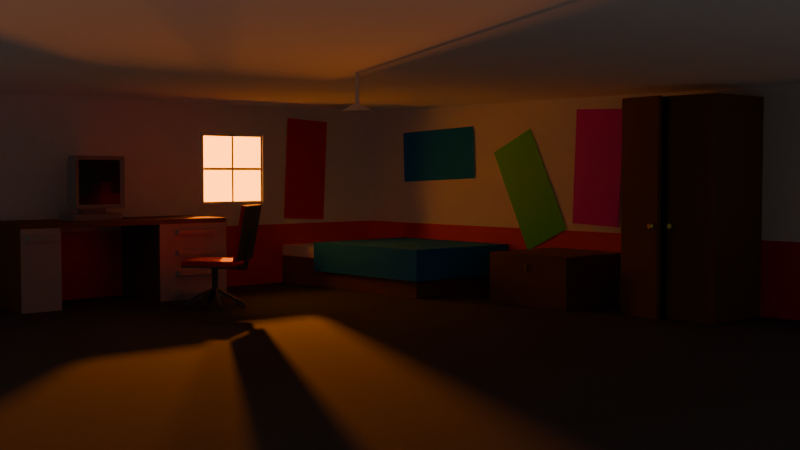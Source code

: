 # Source: QuickWorksWhereIDeleteShitWhenIDontNeedItMoreThanOnce.blend  (saved by Blender 4.2.66; exported with 4.5.12 LTS)
import bpy
from mathutils import Matrix  # noqa: F401  (used for matrix-valued properties, if any)

bpy.ops.wm.read_factory_settings(use_empty=True)
scene = bpy.context.scene
scene.name = 'Scene'

# ---- collections
col_collection = bpy.data.collections.new('Collection'); scene.collection.children.link(col_collection)
col_furniture = bpy.data.collections.new('Furniture'); scene.collection.children.link(col_furniture)

# ---- materials (node trees are filled in below, after node groups)
mat_roommaterial = bpy.data.materials.new('RoomMaterial')
mat_roommaterial.alpha_threshold = 0.0
mat_roommaterial.use_transparent_shadow = False
mat_roommaterial.roughness = 0.5
mat_roommaterial.line_color = (0.0, 0.0, 0.0, 1.0)
mat_lightblue = bpy.data.materials.new('LightBlue')
mat_carpetgray = bpy.data.materials.new('CarpetGray')
mat_gloworange = bpy.data.materials.new('GlowOrange')
mat_woodish = bpy.data.materials.new('Woodish')
mat_woodish.diffuse_color = (0.2486, 0.1074, 0.0, 1.0)
mat_woodish.roughness = 1.0
mat_blue = bpy.data.materials.new('Blue')
mat_blue.diffuse_color = (0.01154, 0.2855, 0.801, 1.0)
mat_blue.roughness = 1.0
mat_deskmat = bpy.data.materials.new('DeskMat')
mat_material_001 = bpy.data.materials.new('Material.001')
mat_material_001.diffuse_color = (0.01141, 0.01141, 0.01141, 1.0)
mat_material_001.roughness = 0.3
mat_pcbody = bpy.data.materials.new('PCBody')
mat_pcbody.diffuse_color = (0.3821, 0.3821, 0.3821, 1.0)
mat_pcbody.roughness = 0.5
mat_red = bpy.data.materials.new('Red')
mat_green = bpy.data.materials.new('Green')
mat_pink = bpy.data.materials.new('Pink')
mat_chairbod = bpy.data.materials.new('ChairBod')
mat_gold = bpy.data.materials.new('Gold')
mat_void = bpy.data.materials.new('Void')
mat_white = bpy.data.materials.new('White')

# ---- material node trees
mat_roommaterial.use_nodes = True; mat_roommaterial.node_tree.nodes.clear()
_N = mat_roommaterial.node_tree.nodes; _L = mat_roommaterial.node_tree.links
n0 = _N.new('ShaderNodeOutputMaterial'); n0.name = 'Material Output'; n0.location = (300, 300)
n1 = _N.new('ShaderNodeBsdfPrincipled'); n1.name = 'Principled BSDF'; n1.location = (10, 300)
n1.inputs[2].default_value = 1.0
n1.inputs[3].default_value = 50.0
_L.new(n1.outputs[0], n0.inputs[0])
n0.is_active_output = True
mat_lightblue.use_nodes = True; mat_lightblue.node_tree.nodes.clear()
_N = mat_lightblue.node_tree.nodes; _L = mat_lightblue.node_tree.links
n0 = _N.new('ShaderNodeBsdfPrincipled'); n0.name = 'Principled BSDF'; n0.location = (10, 300)
n0.inputs[0].default_value = (0.8001, 0.04417, 0.03729, 1.0)
n0.inputs[2].default_value = 0.75
n1 = _N.new('ShaderNodeOutputMaterial'); n1.name = 'Material Output'; n1.location = (300, 300)
n2 = _N.new('ShaderNodeBump'); n2.name = 'Bump'; n2.location = (-180, 150)
n2.inputs[1].default_value = 1.0
n2.inputs[2].default_value = 1.0
_L.new(n0.outputs[0], n1.inputs[0])
_L.new(n2.outputs[0], n0.inputs[5])
n1.is_active_output = True
mat_carpetgray.use_nodes = True; mat_carpetgray.node_tree.nodes.clear()
_N = mat_carpetgray.node_tree.nodes; _L = mat_carpetgray.node_tree.links
n0 = _N.new('ShaderNodeBsdfPrincipled'); n0.name = 'Principled BSDF'; n0.location = (10, 300)
n0.inputs[0].default_value = (0.07481, 0.07481, 0.07481, 1.0)
n0.inputs[2].default_value = 1.0
n1 = _N.new('ShaderNodeOutputMaterial'); n1.name = 'Material Output'; n1.location = (300, 300)
_L.new(n0.outputs[0], n1.inputs[0])
n1.is_active_output = True
mat_gloworange.use_nodes = True; mat_gloworange.node_tree.nodes.clear()
_N = mat_gloworange.node_tree.nodes; _L = mat_gloworange.node_tree.links
n0 = _N.new('ShaderNodeBsdfPrincipled'); n0.name = 'Principled BSDF'; n0.location = (10, 300)
n0.inputs[2].default_value = 0.4
n0.inputs[27].default_value = (1.0, 0.258, 0.0, 1.0)
n0.inputs[28].default_value = 6.9
n1 = _N.new('ShaderNodeOutputMaterial'); n1.name = 'Material Output'; n1.location = (300, 300)
n2 = _N.new('ShaderNodeNormalMap'); n2.name = 'Normal Map'; n2.location = (-300, -300)
n2.label = 'Normal/Map'
n2.inputs[0].default_value = 0.0
_L.new(n0.outputs[0], n1.inputs[0])
_L.new(n2.outputs[0], n0.inputs[5])
n1.is_active_output = True
mat_woodish.use_nodes = True; mat_woodish.node_tree.nodes.clear()
_N = mat_woodish.node_tree.nodes; _L = mat_woodish.node_tree.links
n0 = _N.new('ShaderNodeBsdfPrincipled'); n0.name = 'Principled BSDF'; n0.location = (10, 300)
n0.inputs[0].default_value = (0.2486, 0.1074, 0.0, 1.0)
n0.inputs[2].default_value = 1.0
n1 = _N.new('ShaderNodeOutputMaterial'); n1.name = 'Material Output'; n1.location = (300, 300)
n2 = _N.new('ShaderNodeNormalMap'); n2.name = 'Normal Map'; n2.location = (-300, -300)
n2.label = 'Normal/Map'
n2.inputs[0].default_value = 0.0
_L.new(n0.outputs[0], n1.inputs[0])
_L.new(n2.outputs[0], n0.inputs[5])
n1.is_active_output = True
mat_blue.use_nodes = True; mat_blue.node_tree.nodes.clear()
_N = mat_blue.node_tree.nodes; _L = mat_blue.node_tree.links
n0 = _N.new('ShaderNodeBsdfPrincipled'); n0.name = 'Principled BSDF'; n0.location = (10, 300)
n0.inputs[0].default_value = (0.01154, 0.2855, 0.801, 1.0)
n0.inputs[2].default_value = 1.0
n1 = _N.new('ShaderNodeOutputMaterial'); n1.name = 'Material Output'; n1.location = (300, 300)
n2 = _N.new('ShaderNodeNormalMap'); n2.name = 'Normal Map'; n2.location = (-300, -300)
n2.label = 'Normal/Map'
n2.inputs[0].default_value = 0.0
_L.new(n0.outputs[0], n1.inputs[0])
_L.new(n2.outputs[0], n0.inputs[5])
n1.is_active_output = True
mat_deskmat.use_nodes = True; mat_deskmat.node_tree.nodes.clear()
_N = mat_deskmat.node_tree.nodes; _L = mat_deskmat.node_tree.links
n0 = _N.new('ShaderNodeBsdfPrincipled'); n0.name = 'Principled BSDF'; n0.location = (10, 300)
n0.inputs[0].default_value = (0.6445, 0.6445, 0.6445, 1.0)
n0.inputs[1].default_value = 0.5596
n0.inputs[2].default_value = 0.7385
n1 = _N.new('ShaderNodeOutputMaterial'); n1.name = 'Material Output'; n1.location = (300, 300)
_L.new(n0.outputs[0], n1.inputs[0])
n1.is_active_output = True
mat_material_001.use_nodes = True; mat_material_001.node_tree.nodes.clear()
_N = mat_material_001.node_tree.nodes; _L = mat_material_001.node_tree.links
n0 = _N.new('ShaderNodeBsdfPrincipled'); n0.name = 'Principled BSDF'; n0.location = (10, 300)
n0.inputs[0].default_value = (0.01141, 0.01141, 0.01141, 1.0)
n0.inputs[2].default_value = 0.3
n1 = _N.new('ShaderNodeOutputMaterial'); n1.name = 'Material Output'; n1.location = (300, 300)
n2 = _N.new('ShaderNodeNormalMap'); n2.name = 'Normal Map'; n2.location = (-300, -300)
n2.label = 'Normal/Map'
n2.inputs[0].default_value = 0.0
_L.new(n0.outputs[0], n1.inputs[0])
_L.new(n2.outputs[0], n0.inputs[5])
n1.is_active_output = True
mat_pcbody.use_nodes = True; mat_pcbody.node_tree.nodes.clear()
_N = mat_pcbody.node_tree.nodes; _L = mat_pcbody.node_tree.links
n0 = _N.new('ShaderNodeBsdfPrincipled'); n0.name = 'Principled BSDF'; n0.location = (10, 300)
n0.inputs[0].default_value = (0.3821, 0.3821, 0.3821, 1.0)
n1 = _N.new('ShaderNodeOutputMaterial'); n1.name = 'Material Output'; n1.location = (300, 300)
n2 = _N.new('ShaderNodeNormalMap'); n2.name = 'Normal Map'; n2.location = (-300, -300)
n2.label = 'Normal/Map'
n2.inputs[0].default_value = 0.0
_L.new(n0.outputs[0], n1.inputs[0])
_L.new(n2.outputs[0], n0.inputs[5])
n1.is_active_output = True
mat_red.use_nodes = True; mat_red.node_tree.nodes.clear()
_N = mat_red.node_tree.nodes; _L = mat_red.node_tree.links
n0 = _N.new('ShaderNodeBsdfPrincipled'); n0.name = 'Principled BSDF'; n0.location = (10, 300)
n0.inputs[0].default_value = (0.8001, 0.001867, 0.0, 1.0)
n0.inputs[2].default_value = 0.8
n1 = _N.new('ShaderNodeOutputMaterial'); n1.name = 'Material Output'; n1.location = (300, 300)
_L.new(n0.outputs[0], n1.inputs[0])
n1.is_active_output = True
mat_green.use_nodes = True; mat_green.node_tree.nodes.clear()
_N = mat_green.node_tree.nodes; _L = mat_green.node_tree.links
n0 = _N.new('ShaderNodeBsdfPrincipled'); n0.name = 'Principled BSDF'; n0.location = (10, 300)
n0.inputs[0].default_value = (0.05577, 0.8, 0.0, 1.0)
n1 = _N.new('ShaderNodeOutputMaterial'); n1.name = 'Material Output'; n1.location = (300, 300)
_L.new(n0.outputs[0], n1.inputs[0])
n1.is_active_output = True
mat_pink.use_nodes = True; mat_pink.node_tree.nodes.clear()
_N = mat_pink.node_tree.nodes; _L = mat_pink.node_tree.links
n0 = _N.new('ShaderNodeBsdfPrincipled'); n0.name = 'Principled BSDF'; n0.location = (10, 300)
n0.inputs[0].default_value = (0.8002, 0.0, 0.7444, 1.0)
n1 = _N.new('ShaderNodeOutputMaterial'); n1.name = 'Material Output'; n1.location = (300, 300)
_L.new(n0.outputs[0], n1.inputs[0])
n1.is_active_output = True
mat_chairbod.use_nodes = True; mat_chairbod.node_tree.nodes.clear()
_N = mat_chairbod.node_tree.nodes; _L = mat_chairbod.node_tree.links
n0 = _N.new('ShaderNodeBsdfPrincipled'); n0.name = 'Principled BSDF'; n0.location = (10, 300)
n0.inputs[0].default_value = (0.138, 0.138, 0.138, 1.0)
n1 = _N.new('ShaderNodeOutputMaterial'); n1.name = 'Material Output'; n1.location = (300, 300)
_L.new(n0.outputs[0], n1.inputs[0])
n1.is_active_output = True
mat_gold.use_nodes = True; mat_gold.node_tree.nodes.clear()
_N = mat_gold.node_tree.nodes; _L = mat_gold.node_tree.links
n0 = _N.new('ShaderNodeBsdfPrincipled'); n0.name = 'Principled BSDF'; n0.location = (10, 300)
n0.inputs[0].default_value = (0.8, 0.6524, 0.1282, 1.0)
n0.inputs[1].default_value = 1.0
n0.inputs[2].default_value = 0.2
n1 = _N.new('ShaderNodeOutputMaterial'); n1.name = 'Material Output'; n1.location = (300, 300)
_L.new(n0.outputs[0], n1.inputs[0])
n1.is_active_output = True
mat_void.use_nodes = True; mat_void.node_tree.nodes.clear()
_N = mat_void.node_tree.nodes; _L = mat_void.node_tree.links
n0 = _N.new('ShaderNodeBsdfPrincipled'); n0.name = 'Principled BSDF'; n0.location = (10, 300)
n0.inputs[0].default_value = (0.0, 0.0, 0.0, 1.0)
n0.inputs[2].default_value = 1.0
n1 = _N.new('ShaderNodeOutputMaterial'); n1.name = 'Material Output'; n1.location = (300, 300)
_L.new(n0.outputs[0], n1.inputs[0])
n1.is_active_output = True
mat_white.use_nodes = True; mat_white.node_tree.nodes.clear()
_N = mat_white.node_tree.nodes; _L = mat_white.node_tree.links
n0 = _N.new('ShaderNodeBsdfPrincipled'); n0.name = 'Principled BSDF'; n0.location = (10, 300)
n0.inputs[0].default_value = (1.0, 1.0, 1.0, 1.0)
n0.inputs[2].default_value = 0.1
n1 = _N.new('ShaderNodeOutputMaterial'); n1.name = 'Material Output'; n1.location = (300, 300)
_L.new(n0.outputs[0], n1.inputs[0])
n1.is_active_output = True

# ---- world
world_world = bpy.data.worlds.new('World'); scene.world = world_world
world_world.use_nodes = True; world_world.node_tree.nodes.clear()
_N = world_world.node_tree.nodes; _L = world_world.node_tree.links
n0 = _N.new('ShaderNodeOutputWorld'); n0.name = 'World Output'; n0.location = (300, 300)
n1 = _N.new('ShaderNodeBackground'); n1.name = 'Background'; n1.location = (10, 300)
n1.inputs[0].default_value = (0.05088, 0.05088, 0.05088, 1.0)
_L.new(n1.outputs[0], n0.inputs[0])
n0.is_active_output = True
world_world.color = (0.05088, 0.05088, 0.05088)
world_world.sun_shadow_jitter_overblur = 0.0

# ---- cameras
cam_camera = bpy.data.cameras.new('Camera')
cam_camera.clip_end = 100.0
cam_camera.ortho_scale = 7.314

# ---- lights
light_sun = bpy.data.lights.new('Sun', 'AREA')
light_sun.color = (1.0, 0.2245, 0.0006355)
light_sun.energy = 500.0
light_sun.shape = 'DISK'
light_sun.size = 0.125
light_sun.size_y = 0.125

# ---- meshes
me_cube = bpy.data.meshes.new('Cube')
me_cube.from_pydata([(1.0, 1.0, -0.65), (1.0, 1.0, -1.0), (1.0, -1.024, -0.65), (1.0, -1.024, -1.0), (-1.0, 1.0, -0.65), (-1.0, 1.0, -1.0), (-1.0, -1.024, -0.65), (-1.0, -1.024, -1.0), (-1.0, 0.5451, -0.65), (-1.0, 0.2987, -0.65), (-1.0, 0.2987, -0.7025), (-1.0, 0.2987, -0.8445), (-1.0, 0.5451, -0.8445), (-1.0, 0.5451, -0.7025), (-0.9917, 0.2987, -0.7025), (-0.9917, 0.2987, -0.8445), (-0.9917, 0.5451, -0.8445), (-0.9917, 0.5451, -0.7025), (-0.9917, 0.3091, -0.7085), (-0.9917, 0.3091, -0.8386), (-0.9917, 0.5348, -0.8386), (-0.9917, 0.5348, -0.7085), (-0.9983, 0.3091, -0.7085), (-0.9983, 0.3091, -0.8386), (-0.9983, 0.5348, -0.8386), (-0.9983, 0.5348, -0.7085), (-0.9983, 0.3139, -0.7113), (-0.9983, 0.3139, -0.8358), (-0.9983, 0.5299, -0.8358), (-0.9983, 0.5299, -0.7113), (-0.9983, 0.3139, -0.7713), (-0.9983, 0.3139, -0.7758), (-0.9983, 0.5299, -0.7758), (-0.9983, 0.5299, -0.7713), (-0.9983, 0.4251, -0.7113), (-0.9983, 0.4187, -0.7113), (-0.9983, 0.4187, -0.8358), (-0.9983, 0.4251, -0.8358), (-0.9983, 0.4251, -0.7758), (-0.9983, 0.4187, -0.7758), (-0.9983, 0.4187, -0.7713), (-0.9983, 0.4251, -0.7713), (1.0, 1.0, -0.7667), (1.0, 1.0, -0.8833), (-1.0, 1.0, -0.7667), (-1.0, 1.0, -0.8833), (-1.0, -1.024, -0.8833), (-1.0, -1.024, -0.7667)], [], [(0, 2, 6, 9, 8, 4), (5, 7, 3, 1), (44, 42, 0, 4), (13, 17, 16, 12), (8, 9, 10, 13), (7, 5, 45, 46), (4, 8, 13, 12, 45, 44), (46, 45, 12, 11), (16, 20, 19, 15), (11, 15, 14, 10), (10, 14, 17, 13), (12, 16, 15, 11), (18, 22, 25, 21), (17, 21, 20, 16), (14, 18, 21, 17), (15, 19, 18, 14), (24, 28, 37, 36, 27, 23), (19, 23, 22, 18), (20, 24, 23, 19), (21, 25, 24, 20), (22, 26, 35, 34, 29, 25), (23, 27, 31, 30, 26, 22), (25, 29, 33, 32, 28, 24), (38, 41, 40, 39), (38, 39, 36, 37), (34, 35, 40, 41), (39, 40, 30, 31), (32, 33, 41, 38), (5, 1, 43, 45), (45, 43, 42, 44), (11, 10, 9, 6, 47, 46)])
me_cube.polygons.foreach_set('material_index', [0, 2, 0, 0, 0, 1, 0, 0, 0, 0, 0, 0, 0, 0, 0, 0, 0, 0, 0, 0, 0, 0, 0, 0, 0, 0, 0, 0, 1, 0, 0])
_uv = me_cube.uv_layers.new(name='UVMap')
_uv.uv.foreach_set('vector', [0.625, 0.5, 0.625, 0.75, 0.875, 0.75, 0.875, 0.6875, 0.875, 0.625, 0.875, 0.5, 0.375, 0.25, 0.125, 0.75, 0.375, 0.75, 0.375, 0.5, 0.5417, 0.25, 0.5417, 0.5, 0.625, 0.5, 0.625, 0.25, 0.0, 0.0, 0.0, 0.0, 0.0, 0.0, 0.0, 0.0, 0.875, 0.625, 0.875, 0.6875, 0.0, 0.0, 0.0, 0.0, 0.125, 0.75, 0.375, 0.25, 0.4583, 0.25, 0.375, 0.75, 0.625, 0.25, 0.875, 0.625, 0.0, 0.0, 0.0, 0.0, 0.4583, 0.25, 0.5417, 0.25, 0.375, 0.75, 0.4583, 0.25, 0.0, 0.0, 0.0, 0.0, 0.0, 0.0, 0.0, 0.0, 0.0, 0.0, 0.0, 0.0, 0.0, 0.0, 0.0, 0.0, 0.0, 0.0, 0.0, 0.0, 0.0, 0.0, 0.0, 0.0, 0.0, 0.0, 0.0, 0.0, 0.0, 0.0, 0.0, 0.0, 0.0, 0.0, 0.0, 0.0, 0.0, 0.0, 0.0, 0.0, 0.0, 0.0, 0.0, 0.0, 0.0, 0.0, 0.0, 0.0, 0.0, 0.0, 0.0, 0.0, 0.0, 0.0, 0.0, 0.0, 0.0, 0.0, 0.0, 0.0, 0.0, 0.0, 0.0, 0.0, 0.0, 0.0, 0.0, 0.0, 0.0, 0.0, 0.0, 0.0, 0.0, 0.0, 0.0, 0.0, 0.0, 0.0, 0.0, 0.0, 0.0, 0.0, 0.0, 0.0, 0.0, 0.0, 0.0, 0.0, 0.0, 0.0, 0.0, 0.0, 0.0, 0.0, 0.0, 0.0, 0.0, 0.0, 0.0, 0.0, 0.0, 0.0, 0.0, 0.0, 0.0, 0.0, 0.0, 0.0, 0.0, 0.0, 0.0, 0.0, 0.0, 0.0, 0.0, 0.0, 0.0, 0.0, 0.0, 0.0, 0.0, 0.0, 0.0, 0.0, 0.0, 0.0, 0.0, 0.0, 0.0, 0.0, 0.0, 0.0, 0.0, 0.0, 0.0, 0.0, 0.0, 0.0, 0.0, 0.0, 0.0, 0.0, 0.0, 0.0, 0.0, 0.0, 0.0, 0.0, 0.0, 0.0, 0.0, 0.0, 0.0, 0.0, 0.0, 0.0, 0.0, 0.0, 0.0, 0.0, 0.0, 0.0, 0.0, 0.0, 0.0, 0.0, 0.0, 0.0, 0.0, 0.0, 0.0, 0.0, 0.0, 0.0, 0.0, 0.0, 0.0, 0.0, 0.0, 0.0, 0.375, 0.25, 0.375, 0.5, 0.4583, 0.5, 0.4583, 0.25, 0.4583, 0.25, 0.4583, 0.5, 0.5417, 0.5, 0.5417, 0.25, 0.0, 0.0, 0.0, 0.0, 0.875, 0.6875, 0.875, 0.75, 0.625, 0.75, 0.375, 0.75])
me_cube.materials.append(mat_roommaterial)
me_cube.materials.append(mat_lightblue)
me_cube.materials.append(mat_carpetgray)
me_cube.use_mirror_vertex_groups = False
me_cube.update()
me_plane_005 = bpy.data.meshes.new('Plane.005')
me_plane_005.from_pydata([(-4.444, -4.141, -1.287e-07), (0.0, -4.141, -2.964e-07), (-4.444, 10.56, -1.287e-07), (0.0, 10.56, -2.964e-07)], [], [(0, 1, 3, 2)])
_uv = me_plane_005.uv_layers.new(name='UVMap')
_uv.uv.foreach_set('vector', [0.0, 0.0, 1.0, 0.0, 1.0, 1.0, 0.0, 1.0])
me_plane_005.materials.append(mat_gloworange)
me_plane_005.update()
me_cube_001 = bpy.data.meshes.new('Cube.001')
me_cube_001.from_pydata([(-1.0, -1.29, -1.0), (-1.0, -1.29, 1.0), (-1.0, 1.0, -1.0), (-1.0, 1.0, 1.0), (1.4, -1.29, -1.0), (1.4, 1.0, -1.0), (-0.2809, 1.0, -1.0), (-0.2809, 1.0, 1.0), (-0.2809, -1.29, -1.0), (-0.2809, -1.29, 1.0), (1.4, 1.0, 0.0), (1.4, -1.29, 0.0), (-0.2809, 1.0, 0.0), (-1.0, -1.29, 0.5), (-1.0, 1.0, 0.5), (-0.2809, 1.0, 0.5), (-0.2809, -1.29, 0.5), (-0.2809, -1.29, 0.0), (-0.3101, 1.121, 1.245), (1.434, 1.121, 1.245), (1.434, -1.346, 1.245), (-0.3101, -1.346, 1.245), (1.434, 1.121, -0.06685), (-0.3101, 1.121, 0.4952), (-0.3101, 1.121, -0.06685), (1.434, -1.346, -0.06685), (-0.3101, -1.346, 0.4952), (-0.3101, -1.346, -0.06685)], [], [(13, 1, 3, 14), (12, 15, 23, 24), (11, 10, 22, 25), (16, 9, 1, 13), (6, 5, 4, 8), (7, 3, 1, 9), (16, 17, 27, 26), (2, 6, 8, 0), (14, 3, 7, 15), (6, 2, 14, 15, 12), (4, 11, 17, 8), (5, 10, 11, 4), (6, 12, 10, 5), (8, 17, 16, 13, 0), (2, 0, 13, 14), (7, 9, 21, 18), (24, 23, 18, 19, 22), (22, 19, 20, 25), (19, 18, 21, 20), (25, 20, 21, 26, 27), (15, 7, 18, 23), (17, 11, 25, 27), (10, 12, 24, 22), (9, 16, 26, 21)])
me_cube_001.polygons.foreach_set('material_index', [2, 0, 0, 2, 0, 2, 0, 0, 2, 0, 0, 0, 0, 0, 0, 2, 1, 1, 1, 1, 2, 0, 0, 2])
_uv = me_cube_001.uv_layers.new(name='UVMap')
_uv.uv.foreach_set('vector', [0.5625, 0.0, 0.625, 0.0, 0.625, 0.25, 0.5625, 0.25, 0.5, 0.3249, 0.5625, 0.3249, 0.5625, 0.3249, 0.5, 0.3249, 0.5, 0.75, 0.5, 0.5, 0.5, 0.5, 0.5, 0.75, 0.5625, 0.9251, 0.625, 0.9251, 0.625, 1.0, 0.5625, 1.0, 0.1999, 0.5, 0.375, 0.5, 0.375, 0.75, 0.1999, 0.75, 0.8001, 0.5, 0.875, 0.5, 0.875, 0.75, 0.8001, 0.75, 0.5625, 0.9251, 0.5, 0.9251, 0.5, 0.9251, 0.5625, 0.9251, 0.125, 0.5, 0.1999, 0.5, 0.1999, 0.75, 0.125, 0.75, 0.5625, 0.25, 0.625, 0.25, 0.625, 0.3249, 0.5625, 0.3249, 0.375, 0.3249, 0.125, 0.5, 0.5625, 0.25, 0.5625, 0.3249, 0.5, 0.3249, 0.375, 0.75, 0.5, 0.75, 0.5, 0.9251, 0.375, 0.9251, 0.375, 0.5, 0.5, 0.5, 0.5, 0.75, 0.375, 0.75, 0.375, 0.3249, 0.5, 0.3249, 0.5, 0.5, 0.375, 0.5, 0.375, 0.9251, 0.5, 0.9251, 0.5625, 0.9251, 0.5625, 1.0, 0.125, 0.75, 0.125, 0.5, 0.125, 0.75, 0.5625, 0.0, 0.5625, 0.25, 0.8001, 0.5, 0.8001, 0.75, 0.8001, 0.75, 0.8001, 0.5, 0.5, 0.3249, 0.5625, 0.3249, 0.625, 0.3249, 0.625, 0.5, 0.5, 0.5, 0.5, 0.5, 0.625, 0.5, 0.625, 0.75, 0.5, 0.75, 0.625, 0.5, 0.8001, 0.5, 0.8001, 0.75, 0.625, 0.75, 0.5, 0.75, 0.625, 0.75, 0.625, 0.9251, 0.5625, 0.9251, 0.5, 0.9251, 0.5625, 0.3249, 0.625, 0.3249, 0.625, 0.3249, 0.5625, 0.3249, 0.5, 0.9251, 0.5, 0.75, 0.5, 0.75, 0.5, 0.9251, 0.5, 0.5, 0.5, 0.3249, 0.5, 0.3249, 0.5, 0.5, 0.625, 0.9251, 0.5625, 0.9251, 0.5625, 0.9251, 0.625, 0.9251])
me_cube_001.materials.append(mat_woodish)
me_cube_001.materials.append(mat_blue)
me_cube_001.materials.append(mat_roommaterial)
me_cube_001.update()
me_cube_002 = bpy.data.meshes.new('Cube.002')
me_cube_002.from_pydata([(-0.4, -0.4, -0.01028), (-0.4, -0.4, 0.7897), (-0.4, 0.4, -0.01028), (-0.4, 0.4, 0.7897), (0.4, -0.4, -0.01028), (0.4, -0.4, 0.7897), (0.4, 0.4, -0.01028), (0.4, 0.4, 0.7897), (-0.4, -1.46, 0.7897), (0.4, -1.46, 0.7897), (-0.4, -1.46, -0.01028), (0.4, -1.46, -0.01028), (-0.4, -1.86, 0.7897), (0.4, -1.86, 0.7897), (-0.4, -1.86, -0.01028), (0.4, -1.86, -0.01028), (-0.4, -0.4, 0.8395), (-0.4, 0.4, 0.8395), (0.4, 0.4, 0.8395), (0.4, -0.4, 0.8395), (0.4, -1.46, 0.8395), (-0.4, -1.46, 0.8395), (0.4, -1.86, 0.8395), (-0.4, -1.86, 0.8395), (0.4, 0.4, 0.5897), (0.4, 0.4, 0.3897), (0.4, 0.4, 0.1897), (0.4, -0.4, 0.5897), (0.4, -0.4, 0.3897), (0.4, -0.4, 0.1897), (0.3696, -0.2171, 0.6771), (0.3696, -0.2171, 0.7271), (0.3696, 0.2229, 0.6771), (0.3696, 0.2229, 0.7271), (0.4696, -0.2171, 0.6771), (0.4696, -0.2171, 0.7271), (0.4696, 0.2229, 0.6771), (0.4696, 0.2229, 0.7271), (0.3696, 0.1729, 0.7271), (0.3696, 0.1729, 0.6771), (0.3696, -0.1671, 0.6771), (0.3696, -0.1671, 0.7271), (0.4396, 0.1729, 0.7271), (0.4396, 0.1729, 0.6771), (0.4396, -0.1671, 0.6771), (0.4396, -0.1671, 0.7271), (0.3696, -0.2171, 0.4671), (0.3696, -0.2171, 0.5171), (0.3696, 0.2229, 0.4671), (0.3696, 0.2229, 0.5171), (0.4696, -0.2171, 0.4671), (0.4696, -0.2171, 0.5171), (0.4696, 0.2229, 0.4671), (0.4696, 0.2229, 0.5171), (0.3696, 0.1729, 0.5171), (0.3696, 0.1729, 0.4671), (0.3696, -0.1671, 0.4671), (0.3696, -0.1671, 0.5171), (0.4396, 0.1729, 0.5171), (0.4396, 0.1729, 0.4671), (0.4396, -0.1671, 0.4671), (0.4396, -0.1671, 0.5171), (0.3696, -0.2171, 0.2571), (0.3696, -0.2171, 0.3071), (0.3696, 0.2229, 0.2571), (0.3696, 0.2229, 0.3071), (0.4696, -0.2171, 0.2571), (0.4696, -0.2171, 0.3071), (0.4696, 0.2229, 0.2571), (0.4696, 0.2229, 0.3071), (0.3696, 0.1729, 0.3071), (0.3696, 0.1729, 0.2571), (0.3696, -0.1671, 0.2571), (0.3696, -0.1671, 0.3071), (0.4396, 0.1729, 0.3071), (0.4396, 0.1729, 0.2571), (0.4396, -0.1671, 0.2571), (0.4396, -0.1671, 0.3071), (0.3696, -0.2171, 0.06706), (0.3696, -0.2171, 0.1171), (0.3696, 0.2229, 0.06706), (0.3696, 0.2229, 0.1171), (0.4696, -0.2171, 0.06706), (0.4696, -0.2171, 0.1171), (0.4696, 0.2229, 0.06706), (0.4696, 0.2229, 0.1171), (0.3696, 0.1729, 0.1171), (0.3696, 0.1729, 0.06706), (0.3696, -0.1671, 0.06706), (0.3696, -0.1671, 0.1171), (0.4396, 0.1729, 0.1171), (0.4396, 0.1729, 0.06706), (0.4396, -0.1671, 0.06706), (0.4396, -0.1671, 0.1171), (0.3696, -1.806, 0.6771), (0.3696, -1.806, 0.7271), (0.3696, -1.52, 0.6771), (0.3696, -1.52, 0.7271), (0.4696, -1.806, 0.6771), (0.4696, -1.806, 0.7271), (0.4696, -1.52, 0.6771), (0.4696, -1.52, 0.7271), (0.3696, -1.552, 0.7271), (0.3696, -1.552, 0.6771), (0.3696, -1.773, 0.6771), (0.3696, -1.773, 0.7271), (0.4396, -1.552, 0.7271), (0.4396, -1.552, 0.6771), (0.4396, -1.773, 0.6771), (0.4396, -1.773, 0.7271)], [], [(24, 7, 5, 27), (2, 6, 4, 0), (5, 7, 18, 19), (13, 9, 20, 22), (1, 8, 21, 16), (13, 12, 14, 15), (11, 9, 13, 15), (10, 11, 15, 14), (8, 10, 14, 12), (18, 17, 16, 19), (19, 16, 21, 20), (20, 21, 23, 22), (3, 1, 16, 17), (9, 5, 19, 20), (8, 12, 23, 21), (12, 13, 22, 23), (7, 3, 17, 18), (6, 26, 29, 4), (26, 25, 28, 29), (25, 24, 27, 28), (2, 0, 1, 3), (0, 4, 29, 28, 27, 5, 1), (6, 2, 3, 7, 24, 25, 26), (11, 10, 8, 9), (5, 9, 8, 1), (32, 33, 37, 36), (36, 37, 35, 34), (34, 35, 31, 30), (40, 41, 45, 44), (38, 39, 43, 42), (44, 45, 42, 43), (33, 38, 42, 45, 41, 31, 35, 37), (36, 34, 30, 40, 44, 43, 39, 32), (48, 49, 53, 52), (52, 53, 51, 50), (50, 51, 47, 46), (56, 57, 61, 60), (54, 55, 59, 58), (60, 61, 58, 59), (49, 54, 58, 61, 57, 47, 51, 53), (52, 50, 46, 56, 60, 59, 55, 48), (64, 65, 69, 68), (68, 69, 67, 66), (66, 67, 63, 62), (72, 73, 77, 76), (70, 71, 75, 74), (76, 77, 74, 75), (65, 70, 74, 77, 73, 63, 67, 69), (68, 66, 62, 72, 76, 75, 71, 64), (80, 81, 85, 84), (84, 85, 83, 82), (82, 83, 79, 78), (88, 89, 93, 92), (86, 87, 91, 90), (92, 93, 90, 91), (81, 86, 90, 93, 89, 79, 83, 85), (84, 82, 78, 88, 92, 91, 87, 80), (96, 97, 101, 100), (100, 101, 99, 98), (98, 99, 95, 94), (104, 105, 109, 108), (102, 103, 107, 106), (108, 109, 106, 107), (97, 102, 106, 109, 105, 95, 99, 101), (100, 98, 94, 104, 108, 107, 103, 96)])
me_cube_002.polygons.foreach_set('material_index', [1, 0, 0, 0, 0, 0, 1, 0, 0, 0, 0, 0, 0, 0, 0, 0, 0, 1, 1, 1, 0, 0, 0, 0, 0, 1, 1, 1, 1, 1, 1, 1, 1, 1, 1, 1, 1, 1, 1, 1, 1, 1, 1, 1, 1, 1, 1, 1, 1, 1, 1, 1, 1, 1, 1, 1, 1, 1, 1, 1, 1, 1, 1, 1, 1])
_uv = me_cube_002.uv_layers.new(name='UVMap')
_uv.uv.foreach_set('vector', [0.5625, 0.5, 0.625, 0.5, 0.625, 0.75, 0.5625, 0.75, 0.125, 0.5, 0.375, 0.5, 0.375, 0.75, 0.125, 0.75, 0.625, 0.75, 0.625, 0.5, 0.625, 0.5, 0.625, 0.75, 0.0, 0.0, 0.0, 0.0, 0.0, 0.0, 0.0, 0.0, 0.0, 0.0, 0.0, 0.0, 0.0, 0.0, 0.0, 0.0, 0.625, 0.75, 0.625, 1.0, 0.625, 1.0, 0.625, 0.75, 0.0, 0.0, 0.0, 0.0, 0.0, 0.0, 0.0, 0.0, 0.0, 0.0, 0.0, 0.0, 0.0, 0.0, 0.0, 0.0, 0.0, 0.0, 0.0, 0.0, 0.0, 0.0, 0.0, 0.0, 0.625, 0.5, 0.875, 0.5, 0.875, 0.75, 0.625, 0.75, 0.625, 0.75, 0.625, 1.0, 0.625, 1.0, 0.625, 0.75, 0.625, 0.75, 0.625, 1.0, 0.625, 1.0, 0.625, 0.75, 0.625, 0.25, 0.625, 0.0, 0.625, 0.0, 0.625, 0.25, 0.0, 0.0, 0.0, 0.0, 0.0, 0.0, 0.0, 0.0, 0.0, 0.0, 0.0, 0.0, 0.0, 0.0, 0.0, 0.0, 0.625, 1.0, 0.625, 0.75, 0.625, 0.75, 0.625, 1.0, 0.625, 0.5, 0.625, 0.25, 0.625, 0.25, 0.625, 0.5, 0.375, 0.5, 0.4375, 0.5, 0.4375, 0.75, 0.375, 0.75, 0.4375, 0.5, 0.5, 0.5, 0.5, 0.75, 0.4375, 0.75, 0.5, 0.5, 0.5625, 0.5, 0.5625, 0.75, 0.5, 0.75, 0.125, 0.5, 0.125, 0.75, 0.625, 0.0, 0.625, 0.25, 0.125, 0.75, 0.375, 0.75, 0.4375, 0.75, 0.5, 0.75, 0.5625, 0.75, 0.625, 0.75, 0.625, 0.0, 0.375, 0.5, 0.125, 0.5, 0.625, 0.25, 0.625, 0.5, 0.5625, 0.5, 0.5, 0.5, 0.4375, 0.5, 0.0, 0.0, 0.0, 0.0, 0.0, 0.0, 0.0, 0.0, 0.0, 0.0, 0.0, 0.0, 0.0, 0.0, 0.0, 0.0, 0.375, 0.25, 0.625, 0.25, 0.625, 0.5, 0.375, 0.5, 0.375, 0.5, 0.625, 0.5, 0.625, 0.75, 0.375, 0.75, 0.375, 0.75, 0.625, 0.75, 0.625, 1.0, 0.375, 1.0, 0.375, 1.0, 0.625, 1.0, 0.625, 1.0, 0.375, 1.0, 0.625, 0.25, 0.375, 0.25, 0.375, 0.25, 0.625, 0.25, 0.375, 1.0, 0.625, 1.0, 0.625, 0.25, 0.375, 0.25, 0.625, 0.25, 0.625, 0.25, 0.625, 0.25, 0.625, 1.0, 0.625, 1.0, 0.625, 1.0, 0.625, 0.75, 0.625, 0.5, 0.375, 0.5, 0.375, 0.75, 0.375, 1.0, 0.375, 1.0, 0.375, 1.0, 0.375, 0.25, 0.375, 0.25, 0.375, 0.25, 0.375, 0.25, 0.625, 0.25, 0.625, 0.5, 0.375, 0.5, 0.375, 0.5, 0.625, 0.5, 0.625, 0.75, 0.375, 0.75, 0.375, 0.75, 0.625, 0.75, 0.625, 1.0, 0.375, 1.0, 0.375, 1.0, 0.625, 1.0, 0.625, 1.0, 0.375, 1.0, 0.625, 0.25, 0.375, 0.25, 0.375, 0.25, 0.625, 0.25, 0.375, 1.0, 0.625, 1.0, 0.625, 0.25, 0.375, 0.25, 0.625, 0.25, 0.625, 0.25, 0.625, 0.25, 0.625, 1.0, 0.625, 1.0, 0.625, 1.0, 0.625, 0.75, 0.625, 0.5, 0.375, 0.5, 0.375, 0.75, 0.375, 1.0, 0.375, 1.0, 0.375, 1.0, 0.375, 0.25, 0.375, 0.25, 0.375, 0.25, 0.375, 0.25, 0.625, 0.25, 0.625, 0.5, 0.375, 0.5, 0.375, 0.5, 0.625, 0.5, 0.625, 0.75, 0.375, 0.75, 0.375, 0.75, 0.625, 0.75, 0.625, 1.0, 0.375, 1.0, 0.375, 1.0, 0.625, 1.0, 0.625, 1.0, 0.375, 1.0, 0.625, 0.25, 0.375, 0.25, 0.375, 0.25, 0.625, 0.25, 0.375, 1.0, 0.625, 1.0, 0.625, 0.25, 0.375, 0.25, 0.625, 0.25, 0.625, 0.25, 0.625, 0.25, 0.625, 1.0, 0.625, 1.0, 0.625, 1.0, 0.625, 0.75, 0.625, 0.5, 0.375, 0.5, 0.375, 0.75, 0.375, 1.0, 0.375, 1.0, 0.375, 1.0, 0.375, 0.25, 0.375, 0.25, 0.375, 0.25, 0.375, 0.25, 0.625, 0.25, 0.625, 0.5, 0.375, 0.5, 0.375, 0.5, 0.625, 0.5, 0.625, 0.75, 0.375, 0.75, 0.375, 0.75, 0.625, 0.75, 0.625, 1.0, 0.375, 1.0, 0.375, 1.0, 0.625, 1.0, 0.625, 1.0, 0.375, 1.0, 0.625, 0.25, 0.375, 0.25, 0.375, 0.25, 0.625, 0.25, 0.375, 1.0, 0.625, 1.0, 0.625, 0.25, 0.375, 0.25, 0.625, 0.25, 0.625, 0.25, 0.625, 0.25, 0.625, 1.0, 0.625, 1.0, 0.625, 1.0, 0.625, 0.75, 0.625, 0.5, 0.375, 0.5, 0.375, 0.75, 0.375, 1.0, 0.375, 1.0, 0.375, 1.0, 0.375, 0.25, 0.375, 0.25, 0.375, 0.25, 0.375, 0.25, 0.625, 0.25, 0.625, 0.5, 0.375, 0.5, 0.375, 0.5, 0.625, 0.5, 0.625, 0.75, 0.375, 0.75, 0.375, 0.75, 0.625, 0.75, 0.625, 1.0, 0.375, 1.0, 0.375, 1.0, 0.625, 1.0, 0.625, 1.0, 0.375, 1.0, 0.625, 0.25, 0.375, 0.25, 0.375, 0.25, 0.625, 0.25, 0.375, 1.0, 0.625, 1.0, 0.625, 0.25, 0.375, 0.25, 0.625, 0.25, 0.625, 0.25, 0.625, 0.25, 0.625, 1.0, 0.625, 1.0, 0.625, 1.0, 0.625, 0.75, 0.625, 0.5, 0.375, 0.5, 0.375, 0.75, 0.375, 1.0, 0.375, 1.0, 0.375, 1.0, 0.375, 0.25, 0.375, 0.25, 0.375, 0.25])
me_cube_002.materials.append(mat_woodish)
me_cube_002.materials.append(mat_deskmat)
me_cube_002.update()
me_cube_003 = bpy.data.meshes.new('Cube.003')
me_cube_003.from_pydata([(-0.6421, -0.6232, 0.8415), (-0.6421, -0.6232, 2.072), (-0.6421, 0.6074, 0.8415), (-0.6421, 0.6074, 2.072), (0.9446, -1.008, 0.4568), (0.9446, -1.008, 2.457), (0.9446, 0.9921, 0.4568), (0.9446, 0.9921, 2.457), (0.3579, 0.9921, 0.4568), (0.3579, 0.9921, 2.457), (0.3579, -1.008, 0.4568), (0.3579, -1.008, 2.457), (0.8672, 0.4157, 0.6096), (0.8672, -0.4315, 2.304), (0.8672, -0.8551, 1.033), (0.8672, 0.8393, 1.033), (0.9274, -0.007927, 1.88), (0.8672, 0.8393, 1.88), (0.8672, -0.8551, 1.88), (0.9274, -0.4315, 1.457), (0.8672, 0.4157, 2.304), (0.8672, -0.4315, 0.6096), (0.9274, 0.4157, 1.457), (0.9274, -0.007927, 1.033), (0.953, -0.007927, 1.457), (0.8672, -0.007927, 0.6096), (0.8672, -0.007927, 2.304), (0.8672, -0.8551, 1.457), (0.8672, 0.8393, 1.457), (0.867, -0.8551, 2.304), (0.867, -0.8551, 0.6096), (0.867, 0.8393, 0.6096), (0.867, 0.8393, 2.304), (0.9092, -0.4315, 1.88), (0.9092, -0.4315, 1.033), (0.9092, 0.4157, 1.033), (0.9092, 0.4157, 1.88), (-0.6421, -0.007927, 0.8415), (-0.1421, 0.7997, 0.6492), (-0.1421, -0.8156, 0.6492), (0.3579, -0.007927, 0.4568), (-0.1421, -0.007927, 0.6492), (0.9446, -0.007927, 0.4568), (0.6512, -1.008, 0.4568), (0.6512, 0.9921, 0.4568), (0.3579, -0.5079, 0.4568), (0.3579, 0.4921, 0.4568), (-0.1421, -0.4118, 0.6492), (-0.1421, 0.3959, 0.6492), (0.3757, -0.007927, 0.2481), (-0.16, -0.007927, 0.2475), (0.3757, -0.5079, 0.2481), (0.3757, 0.4921, 0.2481), (-0.16, -0.4118, 0.2475), (-0.16, 0.3959, 0.2475), (0.7641, -0.007927, 0.2485), (-0.5483, -0.007927, 0.247), (0.7641, -0.9955, 0.2485), (0.7641, 0.9833, 0.2485), (-0.5483, -0.9972, 0.247), (-0.5483, 0.9814, 0.247), (0.7644, -0.9955, -0.01857), (0.7644, 0.9833, -0.01857), (-0.548, -0.9972, -0.02009), (-0.548, 0.9814, -0.02009)], [], [(0, 1, 3, 2, 37), (8, 9, 7, 6, 44), (12, 35, 23, 25), (10, 11, 1, 0, 39), (8, 44, 6, 42, 4, 43, 10, 45, 40, 46), (9, 3, 1, 11), (7, 9, 11, 5), (10, 39, 47, 45), (4, 5, 11, 10, 43), (2, 3, 9, 8, 38), (19, 33, 18, 27), (24, 16, 33, 19), (21, 34, 14, 30), (31, 15, 35, 12), (6, 7, 32, 31), (4, 42, 6, 31, 30), (29, 30, 14, 27, 18), (7, 5, 29, 32), (36, 20, 26, 16), (23, 24, 19, 34), (31, 32, 17, 28, 15), (25, 23, 34, 21), (35, 22, 24, 23), (16, 26, 13, 33), (34, 19, 27, 14), (5, 4, 30, 29), (33, 13, 29, 18), (30, 31, 12, 25, 21), (32, 29, 13, 26, 20), (15, 28, 22, 35), (22, 36, 16, 24), (28, 17, 36, 22), (17, 32, 20, 36), (37, 41, 47, 39, 0), (2, 38, 48, 41, 37), (8, 46, 48, 38), (41, 50, 53, 47), (40, 45, 51, 49), (41, 48, 54, 50), (46, 40, 49, 52), (48, 46, 52, 54), (53, 51, 45, 47), (49, 51, 57, 55), (56, 60, 64, 63, 59), (54, 52, 58, 60), (52, 49, 55, 58), (53, 50, 56, 59), (50, 54, 60, 56), (51, 53, 59, 57), (55, 57, 61, 62, 58), (62, 61, 63, 64), (57, 59, 63, 61), (60, 58, 62, 64)])
me_cube_003.polygons.foreach_set('material_index', [1, 1, 0, 1, 1, 1, 1, 1, 1, 1, 0, 0, 0, 0, 1, 1, 1, 1, 0, 0, 1, 0, 0, 0, 0, 1, 0, 1, 1, 0, 0, 0, 0, 1, 1, 1, 1, 1, 1, 1, 1, 1, 1, 1, 1, 1, 1, 1, 1, 1, 1, 1, 1])
_uv = me_cube_003.uv_layers.new(name='UVMap')
_uv.uv.foreach_set('vector', [0.375, 0.0, 0.625, 0.0, 0.625, 0.25, 0.375, 0.25, 0.375, 0.125, 0.375, 0.375, 0.625, 0.375, 0.625, 0.5, 0.375, 0.5, 0.375, 0.4375, 0.375, 0.5625, 0.4375, 0.5625, 0.4375, 0.625, 0.375, 0.625, 0.375, 0.875, 0.625, 0.875, 0.625, 1.0, 0.375, 1.0, 0.375, 0.9375, 0.25, 0.5, 0.3125, 0.5, 0.375, 0.5, 0.375, 0.625, 0.375, 0.75, 0.3125, 0.75, 0.25, 0.75, 0.25, 0.6875, 0.25, 0.625, 0.25, 0.5625, 0.75, 0.5, 0.875, 0.5, 0.875, 0.75, 0.75, 0.75, 0.625, 0.5, 0.75, 0.5, 0.75, 0.75, 0.625, 0.75, 0.25, 0.75, 0.1875, 0.75, 0.1875, 0.6875, 0.25, 0.6875, 0.375, 0.75, 0.625, 0.75, 0.625, 0.875, 0.375, 0.875, 0.375, 0.8125, 0.375, 0.25, 0.625, 0.25, 0.625, 0.375, 0.375, 0.375, 0.375, 0.3125, 0.5, 0.6875, 0.5625, 0.6875, 0.5625, 0.75, 0.5, 0.75, 0.5, 0.625, 0.5625, 0.625, 0.5625, 0.6875, 0.5, 0.6875, 0.375, 0.6875, 0.4375, 0.6875, 0.4375, 0.75, 0.375, 0.75, 0.375, 0.5, 0.4375, 0.5, 0.4375, 0.5625, 0.375, 0.5625, 0.375, 0.5, 0.625, 0.5, 0.625, 0.5, 0.375, 0.5, 0.375, 0.75, 0.375, 0.625, 0.375, 0.5, 0.375, 0.5, 0.375, 0.75, 0.625, 0.75, 0.375, 0.75, 0.4375, 0.75, 0.5, 0.75, 0.5625, 0.75, 0.625, 0.5, 0.625, 0.75, 0.625, 0.75, 0.625, 0.5, 0.5625, 0.5625, 0.625, 0.5625, 0.625, 0.625, 0.5625, 0.625, 0.4375, 0.625, 0.5, 0.625, 0.5, 0.6875, 0.4375, 0.6875, 0.375, 0.5, 0.625, 0.5, 0.5625, 0.5, 0.5, 0.5, 0.4375, 0.5, 0.375, 0.625, 0.4375, 0.625, 0.4375, 0.6875, 0.375, 0.6875, 0.4375, 0.5625, 0.5, 0.5625, 0.5, 0.625, 0.4375, 0.625, 0.5625, 0.625, 0.625, 0.625, 0.625, 0.6875, 0.5625, 0.6875, 0.4375, 0.6875, 0.5, 0.6875, 0.5, 0.75, 0.4375, 0.75, 0.625, 0.75, 0.375, 0.75, 0.375, 0.75, 0.625, 0.75, 0.5625, 0.6875, 0.625, 0.6875, 0.625, 0.75, 0.5625, 0.75, 0.375, 0.75, 0.375, 0.5, 0.375, 0.5625, 0.375, 0.625, 0.375, 0.6875, 0.625, 0.5, 0.625, 0.75, 0.625, 0.6875, 0.625, 0.625, 0.625, 0.5625, 0.4375, 0.5, 0.5, 0.5, 0.5, 0.5625, 0.4375, 0.5625, 0.5, 0.5625, 0.5625, 0.5625, 0.5625, 0.625, 0.5, 0.625, 0.5, 0.5, 0.5625, 0.5, 0.5625, 0.5625, 0.5, 0.5625, 0.5625, 0.5, 0.625, 0.5, 0.625, 0.5625, 0.5625, 0.5625, 0.125, 0.625, 0.1875, 0.625, 0.1875, 0.6875, 0.1875, 0.75, 0.125, 0.75, 0.125, 0.5, 0.1875, 0.5, 0.1875, 0.5625, 0.1875, 0.625, 0.125, 0.625, 0.25, 0.5, 0.25, 0.5625, 0.1875, 0.5625, 0.1875, 0.5, 0.1875, 0.625, 0.1875, 0.625, 0.1875, 0.6875, 0.1875, 0.6875, 0.25, 0.625, 0.25, 0.6875, 0.25, 0.6875, 0.25, 0.625, 0.1875, 0.625, 0.1875, 0.5625, 0.1875, 0.5625, 0.1875, 0.625, 0.25, 0.5625, 0.25, 0.625, 0.25, 0.625, 0.25, 0.5625, 0.1875, 0.5625, 0.25, 0.5625, 0.25, 0.5625, 0.1875, 0.5625, 0.1875, 0.6875, 0.25, 0.6875, 0.25, 0.6875, 0.1875, 0.6875, 0.25, 0.625, 0.25, 0.6875, 0.25, 0.6875, 0.25, 0.625, 0.1875, 0.625, 0.1875, 0.5625, 0.1875, 0.5625, 0.1875, 0.6875, 0.1875, 0.6875, 0.1875, 0.5625, 0.25, 0.5625, 0.25, 0.5625, 0.1875, 0.5625, 0.25, 0.5625, 0.25, 0.625, 0.25, 0.625, 0.25, 0.5625, 0.1875, 0.6875, 0.1875, 0.625, 0.1875, 0.625, 0.1875, 0.6875, 0.1875, 0.625, 0.1875, 0.5625, 0.1875, 0.5625, 0.1875, 0.625, 0.25, 0.6875, 0.1875, 0.6875, 0.1875, 0.6875, 0.25, 0.6875, 0.25, 0.625, 0.25, 0.6875, 0.25, 0.6875, 0.25, 0.5625, 0.25, 0.5625, 0.25, 0.5625, 0.25, 0.6875, 0.1875, 0.6875, 0.1875, 0.5625, 0.25, 0.6875, 0.1875, 0.6875, 0.1875, 0.6875, 0.25, 0.6875, 0.1875, 0.5625, 0.25, 0.5625, 0.25, 0.5625, 0.1875, 0.5625])
me_cube_003.materials.append(mat_material_001)
me_cube_003.materials.append(mat_pcbody)
me_cube_003.update()
me_cube_003.normals_split_custom_set([tuple(v) for v in zip(*[iter([-1.0, 0.0, 0.0, -1.0, 0.0, 0.0, -1.0, 0.0, 0.0, -1.0, 0.0, 0.0, -1.0, 0.0, 0.0, 0.0, 1.0, -2.54e-08, 0.0, 1.0, -2.54e-08, 0.0, 1.0, -2.54e-08, 0.0, 1.0, -2.54e-08, 0.0, 1.0, -2.54e-08, 0.9926, 0.02124, -0.1197, 0.9926, 0.02124, -0.1197, 0.9926, 0.02124, -0.1197, 0.9926, 0.02124, -0.1197, -0.359, -0.9333, -1.102e-06, -0.359, -0.9333, -1.102e-06, -0.359, -0.9333, -1.102e-06, -0.359, -0.9333, -1.102e-06, -0.359, -0.9333, -1.102e-06, 0.0, 0.0, -1.0, 0.0, 0.0, -1.0, 0.0, 0.0, -1.0, 0.0, 0.0, -1.0, 0.0, 0.0, -1.0, 0.0, 0.0, -1.0, 0.0, 0.0, -1.0, 0.0, 0.0, -1.0, 0.0, 0.0, -1.0, 0.0, 0.0, -1.0, -0.359, 0.0, 0.9333, -0.359, 0.0, 0.9333, -0.359, 0.0, 0.9333, -0.359, 0.0, 0.9333, 0.0, 0.0, 1.0, 0.0, 0.0, 1.0, 0.0, 0.0, 1.0, 0.0, 0.0, 1.0, -0.359, 0.0, -0.9333, -0.359, 0.0, -0.9333, -0.359, 0.0, -0.9333, -0.359, 0.0, -0.9333, 0.0, -1.0, 2.54e-08, 0.0, -1.0, 2.54e-08, 0.0, -1.0, 2.54e-08, 0.0, -1.0, 2.54e-08, 0.0, -1.0, 2.54e-08, -0.359, 0.9333, 1.102e-06, -0.359, 0.9333, 1.102e-06, -0.359, 0.9333, 1.102e-06, -0.359, 0.9333, 1.102e-06, -0.359, 0.9333, 1.102e-06, 0.9926, -0.1197, 0.02124, 0.9926, -0.1197, 0.02124, 0.9926, -0.1197, 0.02124, 0.9926, -0.1197, 0.02124, 0.9973, -0.05152, 0.05152, 0.9973, -0.05152, 0.05152, 0.9973, -0.05152, 0.05152, 0.9973, -0.05152, 0.05152, 0.9975, -0.04974, -0.04974, 0.9975, -0.04974, -0.04974, 0.9975, -0.04974, -0.04974, 0.9975, -0.04974, -0.04974, 0.9975, 0.04974, -0.04974, 0.9975, 0.04974, -0.04974, 0.9975, 0.04974, -0.04974, 0.9975, 0.04974, -0.04974, 0.8916, -0.4529, 0.0, 0.8916, -0.4529, 0.0, 0.8916, -0.4529, 0.0, 0.8916, -0.4529, 0.0, 0.8916, 0.0, 0.4528, 0.8916, 0.0, 0.4528, 0.8916, 0.0, 0.4528, 0.8916, 0.0, 0.4528, 0.8916, 0.0, 0.4528, 0.0, -1.0, 0.0, 0.0, -1.0, 0.0, 0.0, -1.0, 0.0, 0.0, -1.0, 0.0, 0.0, -1.0, 0.0, 0.8916, 0.0, -0.4528, 0.8916, 0.0, -0.4528, 0.8916, 0.0, -0.4528, 0.8916, 0.0, -0.4528, 0.9926, 0.02124, 0.1197, 0.9926, 0.02124, 0.1197, 0.9926, 0.02124, 0.1197, 0.9926, 0.02124, 0.1197, 0.9973, -0.05152, -0.05152, 0.9973, -0.05152, -0.05152, 0.9973, -0.05152, -0.05152, 0.9973, -0.05152, -0.05152, 0.0, 1.0, 0.0, 0.0, 1.0, 0.0, 0.0, 1.0, 0.0, 0.0, 1.0, 0.0, 0.0, 1.0, 0.0, 0.9926, -0.02124, -0.1197, 0.9926, -0.02124, -0.1197, 0.9926, -0.02124, -0.1197, 0.9926, -0.02124, -0.1197, 0.9973, 0.05152, -0.05152, 0.9973, 0.05152, -0.05152, 0.9973, 0.05152, -0.05152, 0.9973, 0.05152, -0.05152, 0.9926, -0.02124, 0.1197, 0.9926, -0.02124, 0.1197, 0.9926, -0.02124, 0.1197, 0.9926, -0.02124, 0.1197, 0.9926, -0.1197, -0.02124, 0.9926, -0.1197, -0.02124, 0.9926, -0.1197, -0.02124, 0.9926, -0.1197, -0.02124, 0.8916, 0.4528, 0.0, 0.8916, 0.4528, 0.0, 0.8916, 0.4528, 0.0, 0.8916, 0.4528, 0.0, 0.9975, -0.04974, 0.04974, 0.9975, -0.04974, 0.04974, 0.9975, -0.04974, 0.04974, 0.9975, -0.04974, 0.04974, 0.0005339, -1.61e-08, -1.0, 0.0005339, 1.038e-08, -1.0, 0.0005339, 1.455e-09, -1.0, 0.0005339, 1.61e-08, -1.0, 0.0005339, 7.148e-09, -1.0, -8.276e-05, 2.285e-08, 1.0, -8.276e-05, -3.113e-08, 1.0, -8.276e-05, 2.093e-09, 1.0, -8.276e-05, -2.299e-08, 1.0, -8.276e-05, 1.012e-08, 1.0, 0.9926, 0.1197, -0.02124, 0.9926, 0.1197, -0.02124, 0.9926, 0.1197, -0.02124, 0.9926, 0.1197, -0.02124, 0.9973, 0.05152, 0.05152, 0.9973, 0.05152, 0.05152, 0.9973, 0.05152, 0.05152, 0.9973, 0.05152, 0.05152, 0.9926, 0.1197, 0.02124, 0.9926, 0.1197, 0.02124, 0.9926, 0.1197, 0.02124, 0.9926, 0.1197, 0.02124, 0.9975, 0.04974, 0.04974, 0.9975, 0.04974, 0.04974, 0.9975, 0.04974, 0.04974, 0.9975, 0.04974, 0.04974, -0.359, 0.0, -0.9333, -0.359, 0.0, -0.9333, -0.359, 0.0, -0.9333, -0.359, 0.0, -0.9333, -0.359, 0.0, -0.9333, -0.359, 0.0, -0.9333, -0.359, 0.0, -0.9333, -0.359, 0.0, -0.9333, -0.359, 0.0, -0.9333, -0.359, 0.0, -0.9333, -0.359, 0.0, -0.9333, -0.359, 0.0, -0.9333, -0.359, 0.0, -0.9333, -0.359, 0.0, -0.9333, -0.999, 0.0, 0.04442, -0.999, 0.0, 0.04442, -0.999, 0.0, 0.04442, -0.999, 0.0, 0.04442, 0.9964, 0.0, 0.08524, 0.9964, 0.0, 0.08524, 0.9964, 0.0, 0.08524, 0.9964, 0.0, 0.08524, -0.999, 0.0, 0.04442, -0.999, 0.0, 0.04442, -0.999, 0.0, 0.04442, -0.999, 0.0, 0.04442, 0.9964, 0.0, 0.08524, 0.9964, 0.0, 0.08524, 0.9964, 0.0, 0.08524, 0.9964, 0.0, 0.08524, -0.1826, 0.9832, 1.112e-06, -0.1826, 0.9832, 1.112e-06, -0.1826, 0.9832, 1.112e-06, -0.1826, 0.9832, 1.112e-06, -0.1826, -0.9832, 1.205e-06, -0.1826, -0.9832, 1.205e-06, -0.1826, -0.9832, 1.205e-06, -0.1826, -0.9832, 1.205e-06, -0.001163, 0.0, 1.0, -0.001163, 0.0, 1.0, -0.001163, 0.0, 1.0, -0.001163, 0.0, 1.0, -1.0, 0.0, -0.001157, -1.0, 0.0, -0.001157, -1.0, 0.0, -0.001157, -1.0, 0.0, -0.001157, -1.0, 0.0, -0.001157, -0.001163, 2.214e-07, 1.0, -0.001163, 2.214e-07, 1.0, -0.001163, 2.214e-07, 1.0, -0.001163, 2.214e-07, 1.0, -0.001163, 0.0, 1.0, -0.001163, 0.0, 1.0, -0.001163, 0.0, 1.0, -0.001163, 0.0, 1.0, -0.001163, 0.0, 1.0, -0.001163, 0.0, 1.0, -0.001163, 0.0, 1.0, -0.001163, 0.0, 1.0, -0.001163, 0.0, 1.0, -0.001163, 0.0, 1.0, -0.001163, 0.0, 1.0, -0.001163, 0.0, 1.0, -0.001163, -2.222e-07, 1.0, -0.001163, -2.222e-07, 1.0, -0.001163, -2.222e-07, 1.0, -0.001163, -2.222e-07, 1.0, 1.0, 0.0, 0.001171, 1.0, 0.0, 0.001171, 1.0, 0.0, 0.001171, 1.0, 0.0, 0.001171, 1.0, 0.0, 0.001171, 0.001163, 0.0, -1.0, 0.001163, 0.0, -1.0, 0.001163, 0.0, -1.0, 0.001163, 0.0, -1.0, 0.001302, -1.0, 1.36e-06, 0.001302, -1.0, 1.36e-06, 0.001302, -1.0, 1.36e-06, 0.001302, -1.0, 1.36e-06, -0.001482, 1.0, -1.7e-06, -0.001482, 1.0, -1.7e-06, -0.001482, 1.0, -1.7e-06, -0.001482, 1.0, -1.7e-06])] * 3)])
me_plane = bpy.data.meshes.new('Plane')
me_plane.from_pydata([(-0.5547, -0.3033, -1.332e-08), (0.5547, -0.3033, 1.332e-08), (-0.5547, 0.3033, -1.332e-08), (0.5547, 0.3033, 1.332e-08)], [], [(0, 1, 3, 2)])
_uv = me_plane.uv_layers.new(name='UVMap')
_uv.uv.foreach_set('vector', [0.0, 0.0, 1.0, 0.0, 1.0, 1.0, 0.0, 1.0])
me_plane.materials.append(mat_red)
me_plane.update()
me_plane_001 = bpy.data.meshes.new('Plane.001')
me_plane_001.from_pydata([(-0.5547, -0.3033, 0.0), (0.5547, -0.3033, 0.0), (-0.5547, 0.3033, 0.0), (0.5547, 0.3033, 0.0)], [], [(0, 1, 3, 2)])
_uv = me_plane_001.uv_layers.new(name='UVMap')
_uv.uv.foreach_set('vector', [0.0, 0.0, 1.0, 0.0, 1.0, 1.0, 0.0, 1.0])
me_plane_001.materials.append(mat_blue)
me_plane_001.update()
me_plane_002 = bpy.data.meshes.new('Plane.002')
me_plane_002.from_pydata([(-0.5547, -0.3033, 0.0), (0.5547, -0.3033, 0.0), (-0.5547, 0.3033, 0.0), (0.5547, 0.3033, 0.0)], [], [(0, 1, 3, 2)])
_uv = me_plane_002.uv_layers.new(name='UVMap')
_uv.uv.foreach_set('vector', [0.0, 0.0, 1.0, 0.0, 1.0, 1.0, 0.0, 1.0])
me_plane_002.materials.append(mat_green)
me_plane_002.update()
me_plane_003 = bpy.data.meshes.new('Plane.003')
me_plane_003.from_pydata([(-0.5547, -0.3033, 0.0), (0.5547, -0.3033, 0.0), (-0.5547, 0.3033, 0.0), (0.5547, 0.3033, 0.0)], [], [(0, 1, 3, 2)])
_uv = me_plane_003.uv_layers.new(name='UVMap')
_uv.uv.foreach_set('vector', [0.0, 0.0, 1.0, 0.0, 1.0, 1.0, 0.0, 1.0])
me_plane_003.materials.append(mat_pink)
me_plane_003.update()
me_plane_004 = bpy.data.meshes.new('Plane.004')
me_plane_004.from_pydata([(-0.2219, -0.2219, 0.4712), (0.2219, 0.2219, 0.4712), (-0.2219, 0.2219, 0.4712), (0.2219, -0.2219, 0.4712), (-0.2219, -0.2219, 0.4073), (0.2219, -0.2219, 0.4073), (-0.2219, 0.2219, 0.4073), (0.2219, 0.2219, 0.4073), (0.0, 0.02947, 0.4113), (-0.02552, 0.01473, 0.4113), (-0.02552, -0.01473, 0.4113), (0.0, -0.02947, 0.4113), (0.02552, -0.01473, 0.4113), (0.02552, 0.01473, 0.4113), (0.0, 0.02234, 0.09701), (-0.01935, 0.01117, 0.09701), (-0.01935, -0.01117, 0.09701), (0.0, -0.02234, 0.09701), (0.01935, -0.01117, 0.09701), (0.01935, 0.01117, 0.09701), (0.3178, -0.2219, 1.008), (0.3178, 0.2219, 1.008), (0.273, -0.2219, 0.4686), (0.273, 0.2219, 0.4686), (0.3563, -0.2219, 1.0), (0.3563, 0.2219, 1.0), (0.3093, -0.02829, 0.7005), (0.3093, 0.02829, 0.7005), (0.32, -0.02829, 0.7683), (0.32, 0.02829, 0.7683), (0.3351, -0.02829, 0.6954), (0.3351, 0.02829, 0.6954), (0.3457, -0.02829, 0.7632), (0.3457, 0.02829, 0.7632), (0.2633, -0.02829, 0.4062), (0.2633, 0.02829, 0.4062), (0.2891, -0.02829, 0.4011), (0.2891, 0.02829, 0.4011), (0.2609, -0.02829, 0.3779), (0.2609, 0.02829, 0.3779), (0.2871, -0.02829, 0.3779), (0.2871, 0.02829, 0.3779), (-0.0005766, -0.02088, 0.404), (-0.0005766, 0.02088, 0.404), (-0.0005766, -0.02088, 0.3818), (-0.0005766, 0.02088, 0.3818), (0.2346, -0.2219, 0.4761), (0.2346, 0.2219, 0.4761), (0.2363, -0.01915, 0.03103), (0.2363, -0.01915, 0.07417), (0.02188, -0.01355, 0.1625), (0.02188, -0.01355, 0.193), (0.2363, 0.01915, 0.03103), (0.2363, 0.01915, 0.07417), (0.2737, -0.01915, 0.04604), (0.2737, 0.01915, 0.04604), (0.2502, -0.004979, 0.03658), (0.2502, 0.004979, 0.03658), (0.2599, 0.004979, 0.04048), (0.2599, -0.004979, 0.04048), (0.2499, -0.004979, 0.02692), (0.2499, 0.004979, 0.02692), (0.2602, 0.004979, 0.02683), (0.2602, -0.004979, 0.02683), (0.2368, 0.01227, 0.01662), (0.2463, 0.01227, 0.03512), (0.2653, 0.01227, 0.03512), (0.2748, 0.01227, 0.01662), (0.2653, 0.01227, -0.001873), (0.2463, 0.01227, -0.001873), (0.2368, 0.00344, 0.01662), (0.2463, 0.00344, 0.03512), (0.2653, 0.00344, 0.03512), (0.2748, 0.00344, 0.01662), (0.2653, 0.00344, -0.001873), (0.2463, 0.00344, -0.001873), (0.2463, -0.004028, -0.001873), (0.2653, -0.004028, -0.001873), (0.2748, -0.004028, 0.01662), (0.2653, -0.004028, 0.03512), (0.2463, -0.004028, 0.03512), (0.2368, -0.004028, 0.01662), (0.2368, -0.01228, 0.01662), (0.2463, -0.01228, -0.001873), (0.2653, -0.01228, -0.001873), (0.2748, -0.01228, 0.01662), (0.2653, -0.01228, 0.03512), (0.2463, -0.01228, 0.03512), (0.1016, -0.2142, 0.03103), (0.1016, -0.2142, 0.07417), (0.1347, -0.1951, 0.03103), (0.1347, -0.1951, 0.07417), (0.1203, -0.2467, 0.04604), (0.1535, -0.2275, 0.04604), (0.1208, -0.2191, 0.03658), (0.1294, -0.2142, 0.03658), (0.1343, -0.2226, 0.04048), (0.1256, -0.2276, 0.04048), (0.1206, -0.2189, 0.02692), (0.1292, -0.2139, 0.02692), (0.1344, -0.2228, 0.02683), (0.1258, -0.2278, 0.02683), (0.129, -0.199, 0.01662), (0.1338, -0.2072, 0.03512), (0.1433, -0.2236, 0.03512), (0.148, -0.2318, 0.01662), (0.1433, -0.2236, -0.001875), (0.1338, -0.2072, -0.001875), (0.1214, -0.2034, 0.01662), (0.1261, -0.2116, 0.03512), (0.1356, -0.228, 0.03512), (0.1404, -0.2362, 0.01662), (0.1356, -0.228, -0.001875), (0.1261, -0.2116, -0.001875), (0.1197, -0.2153, -0.001875), (0.1292, -0.2318, -0.001875), (0.1339, -0.24, 0.01662), (0.1292, -0.2318, 0.03512), (0.1197, -0.2153, 0.03512), (0.1149, -0.2071, 0.01662), (0.1078, -0.2113, 0.01662), (0.1125, -0.2195, -0.001875), (0.122, -0.2359, -0.001875), (0.1267, -0.2441, 0.01662), (0.122, -0.2359, 0.03512), (0.1125, -0.2195, 0.03512), (-0.1347, -0.1951, 0.03103), (-0.1347, -0.1951, 0.07416), (-0.1016, -0.2142, 0.03103), (-0.1016, -0.2142, 0.07416), (0.0007899, -0.02572, 0.1625), (0.0007899, -0.02572, 0.193), (-0.1535, -0.2275, 0.04603), (-0.1203, -0.2466, 0.04603), (-0.1294, -0.2142, 0.03658), (-0.1208, -0.2191, 0.03658), (-0.1256, -0.2276, 0.04048), (-0.1343, -0.2226, 0.04048), (-0.1292, -0.2139, 0.02691), (-0.1206, -0.2189, 0.02691), (-0.1258, -0.2278, 0.02683), (-0.1344, -0.2228, 0.02683), (-0.1078, -0.2113, 0.01662), (-0.1125, -0.2195, 0.03511), (-0.122, -0.2359, 0.03511), (-0.1268, -0.2441, 0.01662), (-0.122, -0.2359, -0.001876), (-0.1125, -0.2195, -0.001876), (-0.1155, -0.2068, 0.01662), (-0.1202, -0.215, 0.03511), (-0.1297, -0.2315, 0.03511), (-0.1344, -0.2397, 0.01662), (-0.1297, -0.2315, -0.001876), (-0.1202, -0.215, -0.001876), (-0.1267, -0.2113, -0.001876), (-0.1361, -0.2277, -0.001876), (-0.1409, -0.2359, 0.01662), (-0.1361, -0.2277, 0.03511), (-0.1267, -0.2113, 0.03511), (-0.1219, -0.2031, 0.01662), (-0.1291, -0.199, 0.01662), (-0.1338, -0.2072, -0.001876), (-0.1433, -0.2236, -0.001876), (-0.148, -0.2318, 0.01662), (-0.1433, -0.2236, 0.03511), (-0.1338, -0.2072, 0.03511), (-0.2363, 0.01915, 0.03102), (-0.2363, 0.01915, 0.07416), (-0.2363, -0.01915, 0.03102), (-0.2363, -0.01915, 0.07416), (-0.02188, -0.01355, 0.1625), (-0.02188, -0.01355, 0.193), (-0.2738, 0.01915, 0.04603), (-0.2738, -0.01915, 0.04603), (-0.2502, 0.00498, 0.03658), (-0.2502, -0.004978, 0.03658), (-0.2599, -0.004978, 0.04048), (-0.2599, 0.00498, 0.04048), (-0.2499, 0.00498, 0.02691), (-0.2499, -0.004978, 0.02691), (-0.2602, -0.004978, 0.02683), (-0.2602, 0.00498, 0.02683), (-0.2369, -0.01227, 0.01662), (-0.2463, -0.01227, 0.03511), (-0.2653, -0.01227, 0.03511), (-0.2748, -0.01227, 0.01662), (-0.2653, -0.01227, -0.001877), (-0.2463, -0.01227, -0.001877), (-0.2369, -0.003439, 0.01662), (-0.2463, -0.003439, 0.03511), (-0.2653, -0.003439, 0.03511), (-0.2748, -0.003439, 0.01662), (-0.2653, -0.003439, -0.001877), (-0.2463, -0.003439, -0.001877), (-0.2463, 0.004029, -0.001877), (-0.2653, 0.004029, -0.001877), (-0.2748, 0.004029, 0.01662), (-0.2653, 0.004029, 0.03511), (-0.2463, 0.004029, 0.03511), (-0.2369, 0.004029, 0.01662), (-0.2369, 0.01228, 0.01662), (-0.2463, 0.01228, -0.001877), (-0.2653, 0.01228, -0.001877), (-0.2748, 0.01228, 0.01662), (-0.2653, 0.01228, 0.03511), (-0.2463, 0.01228, 0.03511), (-0.1016, 0.2142, 0.03102), (-0.1016, 0.2142, 0.07416), (0.0007907, 0.02572, 0.1625), (0.0007907, 0.02572, 0.193), (-0.1347, 0.1951, 0.03102), (-0.1347, 0.1951, 0.07416), (-0.02268, 0.01217, 0.1625), (-0.02268, 0.01217, 0.193), (-0.1203, 0.2467, 0.04603), (-0.1535, 0.2275, 0.04603), (-0.1208, 0.2191, 0.03658), (-0.1294, 0.2142, 0.03658), (-0.1343, 0.2226, 0.04048), (-0.1256, 0.2276, 0.04048), (-0.1206, 0.2189, 0.02691), (-0.1292, 0.2139, 0.02691), (-0.1344, 0.2228, 0.02683), (-0.1258, 0.2278, 0.02683), (-0.1291, 0.199, 0.01662), (-0.1338, 0.2072, 0.03511), (-0.1433, 0.2236, 0.03511), (-0.148, 0.2318, 0.01662), (-0.1433, 0.2236, -0.001878), (-0.1338, 0.2072, -0.001878), (-0.1214, 0.2034, 0.01662), (-0.1261, 0.2116, 0.03511), (-0.1356, 0.228, 0.03511), (-0.1404, 0.2362, 0.01662), (-0.1356, 0.228, -0.001878), (-0.1261, 0.2116, -0.001878), (-0.1197, 0.2153, -0.001878), (-0.1292, 0.2318, -0.001878), (-0.1339, 0.24, 0.01662), (-0.1292, 0.2318, 0.03511), (-0.1197, 0.2153, 0.03511), (-0.1149, 0.2071, 0.01662), (-0.1078, 0.2113, 0.01662), (-0.1125, 0.2195, -0.001878), (-0.122, 0.2359, -0.001878), (-0.1268, 0.2441, 0.01662), (-0.122, 0.2359, 0.03511), (-0.1125, 0.2195, 0.03511), (0.1347, 0.1951, 0.03102), (0.1347, 0.1951, 0.07416), (0.02267, 0.01217, 0.1625), (0.02267, 0.01217, 0.193), (0.1016, 0.2142, 0.03102), (0.1016, 0.2142, 0.07416), (0.1535, 0.2275, 0.04603), (0.1203, 0.2467, 0.04603), (0.1294, 0.2142, 0.03657), (0.1208, 0.2191, 0.03657), (0.1256, 0.2276, 0.04048), (0.1343, 0.2226, 0.04048), (0.1292, 0.2139, 0.02691), (0.1206, 0.2189, 0.02691), (0.1258, 0.2278, 0.02682), (0.1344, 0.2228, 0.02682), (0.1078, 0.2113, 0.01662), (0.1125, 0.2195, 0.03511), (0.122, 0.2359, 0.03511), (0.1268, 0.2441, 0.01662), (0.122, 0.2359, -0.00188), (0.1125, 0.2195, -0.00188), (0.1154, 0.2068, 0.01662), (0.1202, 0.215, 0.03511), (0.1297, 0.2315, 0.03511), (0.1344, 0.2397, 0.01662), (0.1297, 0.2315, -0.00188), (0.1202, 0.215, -0.00188), (0.1267, 0.2113, -0.00188), (0.1361, 0.2277, -0.00188), (0.1409, 0.2359, 0.01662), (0.1361, 0.2277, 0.03511), (0.1267, 0.2113, 0.03511), (0.1219, 0.2031, 0.01662), (0.1291, 0.199, 0.01662), (0.1338, 0.2072, -0.00188), (0.1433, 0.2236, -0.00188), (0.148, 0.2318, 0.01662), (0.1433, 0.2236, 0.03511), (0.1338, 0.2072, 0.03511), (0.2219, -0.2219, 0.4249), (-0.2219, 0.2219, 0.4249), (-0.2219, -0.2219, 0.4249), (0.2219, 0.2219, 0.4249), (0.2654, 0.2219, 0.4701), (0.2654, -0.2219, 0.4701), (0.3486, -0.2219, 1.002), (0.3486, 0.2219, 1.002)], [], [(4, 6, 7, 5), (21, 47, 46, 20), (288, 5, 7, 291), (289, 6, 4, 290), (11, 10, 16, 17), (9, 8, 14, 15), (8, 13, 19, 14), (12, 11, 17, 18), (10, 9, 15, 16), (13, 12, 18, 19), (292, 293, 46, 47), (22, 26, 28, 24), (294, 24, 25, 295), (0, 3, 1, 2), (29, 33, 31, 27), (24, 28, 29, 25), (25, 29, 27, 23), (23, 27, 26, 22), (31, 33, 32, 30), (30, 36, 37, 31), (26, 30, 32, 28), (28, 32, 33, 29), (34, 38, 40, 36), (27, 35, 34, 26), (26, 34, 36, 30), (31, 37, 35, 27), (39, 41, 40, 38), (36, 40, 41, 37), (37, 41, 39, 35), (38, 44, 45, 39), (43, 45, 44, 42), (39, 45, 43, 35), (34, 42, 44, 38), (35, 43, 42, 34), (288, 290, 4, 5), (293, 294, 20, 46), (292, 47, 21, 295), (291, 289, 2, 1), (15, 14, 19, 18, 17, 16), (48, 49, 51, 50), (50, 51, 251, 250), (250, 251, 53, 52), (49, 48, 54), (50, 250, 52, 48), (251, 51, 49, 53), (53, 49, 54, 55), (52, 55, 58, 57), (53, 55, 52), (57, 58, 62, 61), (55, 54, 59, 58), (48, 52, 57, 56), (54, 48, 56, 59), (60, 61, 62, 63), (58, 59, 63, 62), (59, 56, 60, 63), (56, 57, 61, 60), (68, 67, 73, 74), (66, 65, 71, 72), (69, 68, 74, 75), (67, 66, 72, 73), (65, 64, 70, 71), (64, 69, 75, 70), (71, 70, 75, 74, 73, 72), (65, 66, 67, 68, 69, 64), (80, 79, 78, 77, 76, 81), (87, 82, 83, 84, 85, 86), (80, 81, 82, 87), (78, 79, 86, 85), (76, 77, 84, 83), (79, 80, 87, 86), (77, 78, 85, 84), (81, 76, 83, 82), (88, 89, 131, 130), (130, 131, 51, 50), (50, 51, 91, 90), (89, 88, 92), (130, 50, 90, 88), (51, 131, 89, 91), (91, 89, 92, 93), (90, 93, 96, 95), (91, 93, 90), (95, 96, 100, 99), (93, 92, 97, 96), (88, 90, 95, 94), (92, 88, 94, 97), (98, 99, 100, 101), (96, 97, 101, 100), (97, 94, 98, 101), (94, 95, 99, 98), (106, 105, 111, 112), (104, 103, 109, 110), (107, 106, 112, 113), (105, 104, 110, 111), (103, 102, 108, 109), (102, 107, 113, 108), (109, 108, 113, 112, 111, 110), (103, 104, 105, 106, 107, 102), (118, 117, 116, 115, 114, 119), (125, 120, 121, 122, 123, 124), (118, 119, 120, 125), (116, 117, 124, 123), (114, 115, 122, 121), (117, 118, 125, 124), (115, 116, 123, 122), (119, 114, 121, 120), (126, 127, 171, 170), (170, 171, 131, 130), (130, 131, 129, 128), (127, 126, 132), (170, 130, 128, 126), (131, 171, 127, 129), (129, 127, 132, 133), (128, 133, 136, 135), (129, 133, 128), (135, 136, 140, 139), (133, 132, 137, 136), (126, 128, 135, 134), (132, 126, 134, 137), (138, 139, 140, 141), (136, 137, 141, 140), (137, 134, 138, 141), (134, 135, 139, 138), (146, 145, 151, 152), (144, 143, 149, 150), (147, 146, 152, 153), (145, 144, 150, 151), (143, 142, 148, 149), (142, 147, 153, 148), (149, 148, 153, 152, 151, 150), (143, 144, 145, 146, 147, 142), (158, 157, 156, 155, 154, 159), (165, 160, 161, 162, 163, 164), (158, 159, 160, 165), (156, 157, 164, 163), (154, 155, 162, 161), (157, 158, 165, 164), (155, 156, 163, 162), (159, 154, 161, 160), (166, 167, 213, 212), (212, 213, 171, 170), (170, 171, 169, 168), (167, 166, 172), (212, 170, 168, 166), (171, 213, 167, 169), (169, 167, 172, 173), (168, 173, 176, 175), (169, 173, 168), (175, 176, 180, 179), (173, 172, 177, 176), (166, 168, 175, 174), (172, 166, 174, 177), (178, 179, 180, 181), (176, 177, 181, 180), (177, 174, 178, 181), (174, 175, 179, 178), (186, 185, 191, 192), (184, 183, 189, 190), (187, 186, 192, 193), (185, 184, 190, 191), (183, 182, 188, 189), (182, 187, 193, 188), (189, 188, 193, 192, 191, 190), (183, 184, 185, 186, 187, 182), (198, 197, 196, 195, 194, 199), (205, 200, 201, 202, 203, 204), (198, 199, 200, 205), (196, 197, 204, 203), (194, 195, 202, 201), (197, 198, 205, 204), (195, 196, 203, 202), (199, 194, 201, 200), (206, 207, 209, 208), (208, 209, 213, 212), (212, 213, 211, 210), (207, 206, 214), (208, 212, 210, 206), (213, 209, 207, 211), (211, 207, 214, 215), (210, 215, 218, 217), (211, 215, 210), (217, 218, 222, 221), (215, 214, 219, 218), (206, 210, 217, 216), (214, 206, 216, 219), (220, 221, 222, 223), (218, 219, 223, 222), (219, 216, 220, 223), (216, 217, 221, 220), (228, 227, 233, 234), (226, 225, 231, 232), (229, 228, 234, 235), (227, 226, 232, 233), (225, 224, 230, 231), (224, 229, 235, 230), (231, 230, 235, 234, 233, 232), (225, 226, 227, 228, 229, 224), (240, 239, 238, 237, 236, 241), (247, 242, 243, 244, 245, 246), (240, 241, 242, 247), (238, 239, 246, 245), (236, 237, 244, 243), (239, 240, 247, 246), (237, 238, 245, 244), (241, 236, 243, 242), (248, 249, 251, 250), (250, 251, 209, 208), (208, 209, 253, 252), (249, 248, 254), (250, 208, 252, 248), (209, 251, 249, 253), (253, 249, 254, 255), (252, 255, 258, 257), (253, 255, 252), (257, 258, 262, 261), (255, 254, 259, 258), (248, 252, 257, 256), (254, 248, 256, 259), (260, 261, 262, 263), (258, 259, 263, 262), (259, 256, 260, 263), (256, 257, 261, 260), (268, 267, 273, 274), (266, 265, 271, 272), (269, 268, 274, 275), (267, 266, 272, 273), (265, 264, 270, 271), (264, 269, 275, 270), (271, 270, 275, 274, 273, 272), (265, 266, 267, 268, 269, 264), (280, 279, 278, 277, 276, 281), (287, 282, 283, 284, 285, 286), (280, 281, 282, 287), (278, 279, 286, 285), (276, 277, 284, 283), (279, 280, 287, 286), (277, 278, 285, 284), (281, 276, 283, 282), (7, 6, 289, 291), (3, 0, 290, 288), (2, 289, 290, 0), (3, 288, 291, 1), (23, 292, 295, 25), (22, 24, 294, 293), (20, 294, 295, 21), (23, 22, 293, 292)])
me_plane_004.polygons.foreach_set('material_index', [0, 1, 0, 0, 0, 0, 0, 0, 0, 0, 1, 0, 0, 1, 0, 0, 0, 0, 0, 0, 0, 0, 0, 0, 0, 0, 0, 0, 0, 0, 0, 0, 0, 0, 0, 1, 1, 1, 0, 0, 0, 0, 0, 0, 0, 0, 0, 0, 0, 0, 0, 0, 0, 0, 0, 0, 0, 0, 0, 0, 0, 0, 0, 0, 0, 0, 0, 0, 0, 0, 0, 0, 0, 0, 0, 0, 0, 0, 0, 0, 0, 0, 0, 0, 0, 0, 0, 0, 0, 0, 0, 0, 0, 0, 0, 0, 0, 0, 0, 0, 0, 0, 0, 0, 0, 0, 0, 0, 0, 0, 0, 0, 0, 0, 0, 0, 0, 0, 0, 0, 0, 0, 0, 0, 0, 0, 0, 0, 0, 0, 0, 0, 0, 0, 0, 0, 0, 0, 0, 0, 0, 0, 0, 0, 0, 0, 0, 0, 0, 0, 0, 0, 0, 0, 0, 0, 0, 0, 0, 0, 0, 0, 0, 0, 0, 0, 0, 0, 0, 0, 0, 0, 0, 0, 0, 0, 0, 0, 0, 0, 0, 0, 0, 0, 0, 0, 0, 0, 0, 0, 0, 0, 0, 0, 0, 0, 0, 0, 0, 0, 0, 0, 0, 0, 0, 0, 0, 0, 0, 0, 0, 0, 0, 0, 0, 0, 0, 0, 0, 0, 0, 0, 0, 0, 0, 0, 0, 0, 0, 0, 0, 0, 0, 0, 0, 0, 0, 0, 1, 1, 1, 0, 0, 1, 0])
_uv = me_plane_004.uv_layers.new(name='UVMap')
_uv.uv.foreach_set('vector', [0.0, 0.0, 0.0, 1.0, 1.0, 1.0, 1.0, 0.0, 0.0, 0.0, 0.0, 0.0, 0.0, 0.0, 0.0, 0.0, 0.7244, 0.0, 1.0, 0.0, 1.0, 1.0, 0.7244, 1.0, 0.0, 1.0, 0.0, 1.0, 0.0, 0.0, 0.0, 0.0, 0.0, 0.0, 0.0, 0.0, 0.0, 0.0, 0.0, 0.0, 0.0, 0.0, 0.0, 0.0, 0.0, 0.0, 0.0, 0.0, 0.0, 0.0, 0.0, 0.0, 0.0, 0.0, 0.0, 0.0, 0.0, 0.0, 0.0, 0.0, 0.0, 0.0, 0.0, 0.0, 0.0, 0.0, 0.0, 0.0, 0.0, 0.0, 0.0, 0.0, 0.0, 0.0, 0.0, 0.0, 0.0, 0.0, 0.0, 0.0, 0.8, 0.8, 0.8, 0.0, 0.0, 0.0, 0.0, 0.0, 0.0, 0.0, 0.0, 0.0, 0.0, 0.0, 0.0, 0.0, 0.0, 0.0, 0.0, 0.0, 0.0, 0.0, 0.0, 0.0, 0.0, 0.0, 0.0, 0.0, 0.0, 1.0, 0.0, 1.0, 0.0, 0.0, 0.0, 0.0, 0.0, 0.0, 0.0, 0.0, 0.0, 0.0, 0.0, 0.0, 0.0, 0.0, 0.0, 0.0, 0.0, 0.0, 0.0, 0.0, 0.0, 0.0, 0.0, 0.0, 1.0, 1.0, 1.0, 1.0, 1.0, 0.0, 1.0, 0.0, 1.0, 1.0, 1.0, 1.0, 1.0, 0.0, 1.0, 0.0, 1.0, 0.0, 1.0, 0.0, 1.0, 1.0, 1.0, 1.0, 0.0, 0.0, 0.0, 0.0, 0.0, 0.0, 0.0, 0.0, 0.0, 0.0, 0.0, 0.0, 0.0, 0.0, 0.0, 0.0, 0.0, 0.0, 0.0, 0.0, 0.0, 0.0, 0.0, 0.0, 1.0, 1.0, 1.0, 1.0, 1.0, 0.0, 1.0, 0.0, 0.0, 0.0, 0.0, 0.0, 0.0, 0.0, 0.0, 0.0, 0.0, 0.0, 0.0, 0.0, 0.0, 0.0, 0.0, 0.0, 1.0, 1.0, 1.0, 1.0, 1.0, 0.0, 1.0, 0.0, 1.0, 0.0, 1.0, 0.0, 1.0, 1.0, 1.0, 1.0, 0.0, 0.0, 0.0, 0.0, 0.0, 0.0, 0.0, 0.0, 1.0, 0.0, 1.0, 0.0, 1.0, 1.0, 1.0, 1.0, 1.0, 1.0, 1.0, 1.0, 1.0, 0.0, 1.0, 0.0, 0.0, 0.0, 0.0, 0.0, 0.0, 0.0, 0.0, 0.0, 0.0, 0.0, 0.0, 0.0, 0.0, 0.0, 0.0, 0.0, 1.0, 1.0, 1.0, 1.0, 1.0, 0.0, 1.0, 0.0, 0.7244, 0.0, 0.0, 0.0, 0.0, 0.0, 1.0, 0.0, 0.0, 0.0, 0.0, 0.0, 0.0, 0.0, 0.0, 0.0, 0.0, 0.0, 0.0, 0.0, 0.0, 0.0, 0.0, 0.0, 0.7244, 1.0, 0.0, 1.0, 0.0, 1.0, 0.0, 1.0, 0.0, 0.0, 0.0, 0.0, 0.0, 0.0, 0.0, 0.0, 0.0, 0.0, 0.0, 0.0, 0.375, 0.0, 0.625, 0.0, 0.625, 0.25, 0.375, 0.25, 0.375, 0.25, 0.625, 0.25, 0.625, 0.5, 0.375, 0.5, 0.375, 0.5, 0.625, 0.5, 0.625, 0.75, 0.375, 0.75, 0.625, 1.0, 0.375, 1.0, 0.625, 1.0, 0.125, 0.5, 0.375, 0.5, 0.375, 0.75, 0.125, 0.75, 0.625, 0.5, 0.875, 0.5, 0.875, 0.75, 0.625, 0.75, 0.625, 0.75, 0.625, 1.0, 0.625, 1.0, 0.625, 0.75, 0.375, 0.75, 0.625, 0.75, 0.625, 0.75, 0.375, 0.75, 0.625, 0.75, 0.625, 0.75, 0.375, 0.75, 0.375, 0.75, 0.625, 0.75, 0.625, 0.75, 0.375, 0.75, 0.625, 0.75, 0.625, 1.0, 0.625, 1.0, 0.625, 0.75, 0.125, 0.75, 0.375, 0.75, 0.375, 0.75, 0.125, 0.75, 0.625, 1.0, 0.375, 1.0, 0.375, 1.0, 0.625, 1.0, 0.375, 1.0, 0.375, 0.75, 0.625, 0.75, 0.625, 1.0, 0.625, 0.75, 0.625, 1.0, 0.625, 1.0, 0.625, 0.75, 0.625, 1.0, 0.375, 1.0, 0.375, 1.0, 0.625, 1.0, 0.125, 0.75, 0.375, 0.75, 0.375, 0.75, 0.125, 0.75, 0.0, 0.0, 0.0, 0.0, 0.0, 0.0, 0.0, 0.0, 0.0, 0.0, 0.0, 0.0, 0.0, 0.0, 0.0, 0.0, 0.0, 0.0, 0.0, 0.0, 0.0, 0.0, 0.0, 0.0, 0.0, 0.0, 0.0, 0.0, 0.0, 0.0, 0.0, 0.0, 0.0, 0.0, 0.0, 0.0, 0.0, 0.0, 0.0, 0.0, 0.0, 0.0, 0.0, 0.0, 0.0, 0.0, 0.0, 0.0, 0.0, 0.0, 0.0, 0.0, 0.0, 0.0, 0.0, 0.0, 0.0, 0.0, 0.0, 0.0, 0.0, 0.0, 0.0, 0.0, 0.0, 0.0, 0.0, 0.0, 0.0, 0.0, 0.0, 0.0, 0.0, 0.0, 0.0, 0.0, 0.0, 0.0, 0.0, 0.0, 0.0, 0.0, 0.0, 0.0, 0.0, 0.0, 0.0, 0.0, 0.0, 0.0, 0.0, 0.0, 0.0, 0.0, 0.0, 0.0, 0.0, 0.0, 0.0, 0.0, 0.0, 0.0, 0.0, 0.0, 0.0, 0.0, 0.0, 0.0, 0.0, 0.0, 0.0, 0.0, 0.0, 0.0, 0.0, 0.0, 0.0, 0.0, 0.0, 0.0, 0.0, 0.0, 0.0, 0.0, 0.0, 0.0, 0.0, 0.0, 0.0, 0.0, 0.0, 0.0, 0.0, 0.0, 0.0, 0.0, 0.0, 0.0, 0.0, 0.0, 0.0, 0.0, 0.0, 0.0, 0.375, 0.0, 0.625, 0.0, 0.625, 0.25, 0.375, 0.25, 0.375, 0.25, 0.625, 0.25, 0.625, 0.5, 0.375, 0.5, 0.375, 0.5, 0.625, 0.5, 0.625, 0.75, 0.375, 0.75, 0.625, 1.0, 0.375, 1.0, 0.625, 1.0, 0.125, 0.5, 0.375, 0.5, 0.375, 0.75, 0.125, 0.75, 0.625, 0.5, 0.875, 0.5, 0.875, 0.75, 0.625, 0.75, 0.625, 0.75, 0.625, 1.0, 0.625, 1.0, 0.625, 0.75, 0.375, 0.75, 0.625, 0.75, 0.625, 0.75, 0.375, 0.75, 0.625, 0.75, 0.625, 0.75, 0.375, 0.75, 0.375, 0.75, 0.625, 0.75, 0.625, 0.75, 0.375, 0.75, 0.625, 0.75, 0.625, 1.0, 0.625, 1.0, 0.625, 0.75, 0.125, 0.75, 0.375, 0.75, 0.375, 0.75, 0.125, 0.75, 0.625, 1.0, 0.375, 1.0, 0.375, 1.0, 0.625, 1.0, 0.375, 1.0, 0.375, 0.75, 0.625, 0.75, 0.625, 1.0, 0.625, 0.75, 0.625, 1.0, 0.625, 1.0, 0.625, 0.75, 0.625, 1.0, 0.375, 1.0, 0.375, 1.0, 0.625, 1.0, 0.125, 0.75, 0.375, 0.75, 0.375, 0.75, 0.125, 0.75, 0.0, 0.0, 0.0, 0.0, 0.0, 0.0, 0.0, 0.0, 0.0, 0.0, 0.0, 0.0, 0.0, 0.0, 0.0, 0.0, 0.0, 0.0, 0.0, 0.0, 0.0, 0.0, 0.0, 0.0, 0.0, 0.0, 0.0, 0.0, 0.0, 0.0, 0.0, 0.0, 0.0, 0.0, 0.0, 0.0, 0.0, 0.0, 0.0, 0.0, 0.0, 0.0, 0.0, 0.0, 0.0, 0.0, 0.0, 0.0, 0.0, 0.0, 0.0, 0.0, 0.0, 0.0, 0.0, 0.0, 0.0, 0.0, 0.0, 0.0, 0.0, 0.0, 0.0, 0.0, 0.0, 0.0, 0.0, 0.0, 0.0, 0.0, 0.0, 0.0, 0.0, 0.0, 0.0, 0.0, 0.0, 0.0, 0.0, 0.0, 0.0, 0.0, 0.0, 0.0, 0.0, 0.0, 0.0, 0.0, 0.0, 0.0, 0.0, 0.0, 0.0, 0.0, 0.0, 0.0, 0.0, 0.0, 0.0, 0.0, 0.0, 0.0, 0.0, 0.0, 0.0, 0.0, 0.0, 0.0, 0.0, 0.0, 0.0, 0.0, 0.0, 0.0, 0.0, 0.0, 0.0, 0.0, 0.0, 0.0, 0.0, 0.0, 0.0, 0.0, 0.0, 0.0, 0.0, 0.0, 0.0, 0.0, 0.0, 0.0, 0.0, 0.0, 0.0, 0.0, 0.0, 0.0, 0.0, 0.0, 0.0, 0.0, 0.0, 0.0, 0.375, 0.0, 0.625, 0.0, 0.625, 0.25, 0.375, 0.25, 0.375, 0.25, 0.625, 0.25, 0.625, 0.5, 0.375, 0.5, 0.375, 0.5, 0.625, 0.5, 0.625, 0.75, 0.375, 0.75, 0.625, 1.0, 0.375, 1.0, 0.625, 1.0, 0.125, 0.5, 0.375, 0.5, 0.375, 0.75, 0.125, 0.75, 0.625, 0.5, 0.875, 0.5, 0.875, 0.75, 0.625, 0.75, 0.625, 0.75, 0.625, 1.0, 0.625, 1.0, 0.625, 0.75, 0.375, 0.75, 0.625, 0.75, 0.625, 0.75, 0.375, 0.75, 0.625, 0.75, 0.625, 0.75, 0.375, 0.75, 0.375, 0.75, 0.625, 0.75, 0.625, 0.75, 0.375, 0.75, 0.625, 0.75, 0.625, 1.0, 0.625, 1.0, 0.625, 0.75, 0.125, 0.75, 0.375, 0.75, 0.375, 0.75, 0.125, 0.75, 0.625, 1.0, 0.375, 1.0, 0.375, 1.0, 0.625, 1.0, 0.375, 1.0, 0.375, 0.75, 0.625, 0.75, 0.625, 1.0, 0.625, 0.75, 0.625, 1.0, 0.625, 1.0, 0.625, 0.75, 0.625, 1.0, 0.375, 1.0, 0.375, 1.0, 0.625, 1.0, 0.125, 0.75, 0.375, 0.75, 0.375, 0.75, 0.125, 0.75, 0.0, 0.0, 0.0, 0.0, 0.0, 0.0, 0.0, 0.0, 0.0, 0.0, 0.0, 0.0, 0.0, 0.0, 0.0, 0.0, 0.0, 0.0, 0.0, 0.0, 0.0, 0.0, 0.0, 0.0, 0.0, 0.0, 0.0, 0.0, 0.0, 0.0, 0.0, 0.0, 0.0, 0.0, 0.0, 0.0, 0.0, 0.0, 0.0, 0.0, 0.0, 0.0, 0.0, 0.0, 0.0, 0.0, 0.0, 0.0, 0.0, 0.0, 0.0, 0.0, 0.0, 0.0, 0.0, 0.0, 0.0, 0.0, 0.0, 0.0, 0.0, 0.0, 0.0, 0.0, 0.0, 0.0, 0.0, 0.0, 0.0, 0.0, 0.0, 0.0, 0.0, 0.0, 0.0, 0.0, 0.0, 0.0, 0.0, 0.0, 0.0, 0.0, 0.0, 0.0, 0.0, 0.0, 0.0, 0.0, 0.0, 0.0, 0.0, 0.0, 0.0, 0.0, 0.0, 0.0, 0.0, 0.0, 0.0, 0.0, 0.0, 0.0, 0.0, 0.0, 0.0, 0.0, 0.0, 0.0, 0.0, 0.0, 0.0, 0.0, 0.0, 0.0, 0.0, 0.0, 0.0, 0.0, 0.0, 0.0, 0.0, 0.0, 0.0, 0.0, 0.0, 0.0, 0.0, 0.0, 0.0, 0.0, 0.0, 0.0, 0.0, 0.0, 0.0, 0.0, 0.0, 0.0, 0.0, 0.0, 0.0, 0.0, 0.0, 0.0, 0.375, 0.0, 0.625, 0.0, 0.625, 0.25, 0.375, 0.25, 0.375, 0.25, 0.625, 0.25, 0.625, 0.5, 0.375, 0.5, 0.375, 0.5, 0.625, 0.5, 0.625, 0.75, 0.375, 0.75, 0.625, 1.0, 0.375, 1.0, 0.625, 1.0, 0.125, 0.5, 0.375, 0.5, 0.375, 0.75, 0.125, 0.75, 0.625, 0.5, 0.875, 0.5, 0.875, 0.75, 0.625, 0.75, 0.625, 0.75, 0.625, 1.0, 0.625, 1.0, 0.625, 0.75, 0.375, 0.75, 0.625, 0.75, 0.625, 0.75, 0.375, 0.75, 0.625, 0.75, 0.625, 0.75, 0.375, 0.75, 0.375, 0.75, 0.625, 0.75, 0.625, 0.75, 0.375, 0.75, 0.625, 0.75, 0.625, 1.0, 0.625, 1.0, 0.625, 0.75, 0.125, 0.75, 0.375, 0.75, 0.375, 0.75, 0.125, 0.75, 0.625, 1.0, 0.375, 1.0, 0.375, 1.0, 0.625, 1.0, 0.375, 1.0, 0.375, 0.75, 0.625, 0.75, 0.625, 1.0, 0.625, 0.75, 0.625, 1.0, 0.625, 1.0, 0.625, 0.75, 0.625, 1.0, 0.375, 1.0, 0.375, 1.0, 0.625, 1.0, 0.125, 0.75, 0.375, 0.75, 0.375, 0.75, 0.125, 0.75, 0.0, 0.0, 0.0, 0.0, 0.0, 0.0, 0.0, 0.0, 0.0, 0.0, 0.0, 0.0, 0.0, 0.0, 0.0, 0.0, 0.0, 0.0, 0.0, 0.0, 0.0, 0.0, 0.0, 0.0, 0.0, 0.0, 0.0, 0.0, 0.0, 0.0, 0.0, 0.0, 0.0, 0.0, 0.0, 0.0, 0.0, 0.0, 0.0, 0.0, 0.0, 0.0, 0.0, 0.0, 0.0, 0.0, 0.0, 0.0, 0.0, 0.0, 0.0, 0.0, 0.0, 0.0, 0.0, 0.0, 0.0, 0.0, 0.0, 0.0, 0.0, 0.0, 0.0, 0.0, 0.0, 0.0, 0.0, 0.0, 0.0, 0.0, 0.0, 0.0, 0.0, 0.0, 0.0, 0.0, 0.0, 0.0, 0.0, 0.0, 0.0, 0.0, 0.0, 0.0, 0.0, 0.0, 0.0, 0.0, 0.0, 0.0, 0.0, 0.0, 0.0, 0.0, 0.0, 0.0, 0.0, 0.0, 0.0, 0.0, 0.0, 0.0, 0.0, 0.0, 0.0, 0.0, 0.0, 0.0, 0.0, 0.0, 0.0, 0.0, 0.0, 0.0, 0.0, 0.0, 0.0, 0.0, 0.0, 0.0, 0.0, 0.0, 0.0, 0.0, 0.0, 0.0, 0.0, 0.0, 0.0, 0.0, 0.0, 0.0, 0.0, 0.0, 0.0, 0.0, 0.0, 0.0, 0.0, 0.0, 0.0, 0.0, 0.0, 0.0, 0.375, 0.0, 0.625, 0.0, 0.625, 0.25, 0.375, 0.25, 0.375, 0.25, 0.625, 0.25, 0.625, 0.5, 0.375, 0.5, 0.375, 0.5, 0.625, 0.5, 0.625, 0.75, 0.375, 0.75, 0.625, 1.0, 0.375, 1.0, 0.625, 1.0, 0.125, 0.5, 0.375, 0.5, 0.375, 0.75, 0.125, 0.75, 0.625, 0.5, 0.875, 0.5, 0.875, 0.75, 0.625, 0.75, 0.625, 0.75, 0.625, 1.0, 0.625, 1.0, 0.625, 0.75, 0.375, 0.75, 0.625, 0.75, 0.625, 0.75, 0.375, 0.75, 0.625, 0.75, 0.625, 0.75, 0.375, 0.75, 0.375, 0.75, 0.625, 0.75, 0.625, 0.75, 0.375, 0.75, 0.625, 0.75, 0.625, 1.0, 0.625, 1.0, 0.625, 0.75, 0.125, 0.75, 0.375, 0.75, 0.375, 0.75, 0.125, 0.75, 0.625, 1.0, 0.375, 1.0, 0.375, 1.0, 0.625, 1.0, 0.375, 1.0, 0.375, 0.75, 0.625, 0.75, 0.625, 1.0, 0.625, 0.75, 0.625, 1.0, 0.625, 1.0, 0.625, 0.75, 0.625, 1.0, 0.375, 1.0, 0.375, 1.0, 0.625, 1.0, 0.125, 0.75, 0.375, 0.75, 0.375, 0.75, 0.125, 0.75, 0.0, 0.0, 0.0, 0.0, 0.0, 0.0, 0.0, 0.0, 0.0, 0.0, 0.0, 0.0, 0.0, 0.0, 0.0, 0.0, 0.0, 0.0, 0.0, 0.0, 0.0, 0.0, 0.0, 0.0, 0.0, 0.0, 0.0, 0.0, 0.0, 0.0, 0.0, 0.0, 0.0, 0.0, 0.0, 0.0, 0.0, 0.0, 0.0, 0.0, 0.0, 0.0, 0.0, 0.0, 0.0, 0.0, 0.0, 0.0, 0.0, 0.0, 0.0, 0.0, 0.0, 0.0, 0.0, 0.0, 0.0, 0.0, 0.0, 0.0, 0.0, 0.0, 0.0, 0.0, 0.0, 0.0, 0.0, 0.0, 0.0, 0.0, 0.0, 0.0, 0.0, 0.0, 0.0, 0.0, 0.0, 0.0, 0.0, 0.0, 0.0, 0.0, 0.0, 0.0, 0.0, 0.0, 0.0, 0.0, 0.0, 0.0, 0.0, 0.0, 0.0, 0.0, 0.0, 0.0, 0.0, 0.0, 0.0, 0.0, 0.0, 0.0, 0.0, 0.0, 0.0, 0.0, 0.0, 0.0, 0.0, 0.0, 0.0, 0.0, 0.0, 0.0, 0.0, 0.0, 0.0, 0.0, 0.0, 0.0, 0.0, 0.0, 0.0, 0.0, 0.0, 0.0, 0.0, 0.0, 0.0, 0.0, 0.0, 0.0, 0.0, 0.0, 0.0, 0.0, 0.0, 0.0, 0.0, 0.0, 0.0, 0.0, 0.0, 0.0, 0.375, 0.0, 0.625, 0.0, 0.625, 0.25, 0.375, 0.25, 0.375, 0.25, 0.625, 0.25, 0.625, 0.5, 0.375, 0.5, 0.375, 0.5, 0.625, 0.5, 0.625, 0.75, 0.375, 0.75, 0.625, 1.0, 0.375, 1.0, 0.625, 1.0, 0.125, 0.5, 0.375, 0.5, 0.375, 0.75, 0.125, 0.75, 0.625, 0.5, 0.875, 0.5, 0.875, 0.75, 0.625, 0.75, 0.625, 0.75, 0.625, 1.0, 0.625, 1.0, 0.625, 0.75, 0.375, 0.75, 0.625, 0.75, 0.625, 0.75, 0.375, 0.75, 0.625, 0.75, 0.625, 0.75, 0.375, 0.75, 0.375, 0.75, 0.625, 0.75, 0.625, 0.75, 0.375, 0.75, 0.625, 0.75, 0.625, 1.0, 0.625, 1.0, 0.625, 0.75, 0.125, 0.75, 0.375, 0.75, 0.375, 0.75, 0.125, 0.75, 0.625, 1.0, 0.375, 1.0, 0.375, 1.0, 0.625, 1.0, 0.375, 1.0, 0.375, 0.75, 0.625, 0.75, 0.625, 1.0, 0.625, 0.75, 0.625, 1.0, 0.625, 1.0, 0.625, 0.75, 0.625, 1.0, 0.375, 1.0, 0.375, 1.0, 0.625, 1.0, 0.125, 0.75, 0.375, 0.75, 0.375, 0.75, 0.125, 0.75, 0.0, 0.0, 0.0, 0.0, 0.0, 0.0, 0.0, 0.0, 0.0, 0.0, 0.0, 0.0, 0.0, 0.0, 0.0, 0.0, 0.0, 0.0, 0.0, 0.0, 0.0, 0.0, 0.0, 0.0, 0.0, 0.0, 0.0, 0.0, 0.0, 0.0, 0.0, 0.0, 0.0, 0.0, 0.0, 0.0, 0.0, 0.0, 0.0, 0.0, 0.0, 0.0, 0.0, 0.0, 0.0, 0.0, 0.0, 0.0, 0.0, 0.0, 0.0, 0.0, 0.0, 0.0, 0.0, 0.0, 0.0, 0.0, 0.0, 0.0, 0.0, 0.0, 0.0, 0.0, 0.0, 0.0, 0.0, 0.0, 0.0, 0.0, 0.0, 0.0, 0.0, 0.0, 0.0, 0.0, 0.0, 0.0, 0.0, 0.0, 0.0, 0.0, 0.0, 0.0, 0.0, 0.0, 0.0, 0.0, 0.0, 0.0, 0.0, 0.0, 0.0, 0.0, 0.0, 0.0, 0.0, 0.0, 0.0, 0.0, 0.0, 0.0, 0.0, 0.0, 0.0, 0.0, 0.0, 0.0, 0.0, 0.0, 0.0, 0.0, 0.0, 0.0, 0.0, 0.0, 0.0, 0.0, 0.0, 0.0, 0.0, 0.0, 0.0, 0.0, 0.0, 0.0, 0.0, 0.0, 0.0, 0.0, 0.0, 0.0, 0.0, 0.0, 0.0, 0.0, 0.0, 0.0, 0.0, 0.0, 0.0, 0.0, 0.0, 0.0, 1.0, 1.0, 0.0, 1.0, 0.0, 1.0, 0.7244, 1.0, 0.0, 0.0, 0.0, 0.0, 0.0, 0.0, 0.7244, 0.0, 0.0, 1.0, 0.0, 1.0, 0.0, 0.0, 0.0, 0.0, 0.0, 0.0, 0.7244, 0.0, 0.7244, 1.0, 0.0, 1.0, 0.0, 0.0, 0.0, 0.0, 0.0, 0.0, 0.0, 0.0, 0.0, 0.0, 0.0, 0.0, 0.0, 0.0, 0.0, 0.0, 0.0, 0.0, 0.0, 0.0, 0.0, 0.0, 0.0, 0.0, 1.0, 1.0, 1.0, 0.0, 0.8, 0.0, 0.8, 0.8])
me_plane_004.materials.append(mat_chairbod)
me_plane_004.materials.append(mat_red)
me_plane_004.update()
me_cube_005 = bpy.data.meshes.new('Cube.005')
me_cube_005.from_pydata([(-0.5, -0.2293, -0.5), (-0.5, -0.2293, 1.519), (-0.5, 0.5, -0.5), (-0.5, 0.5, 1.519), (0.5, -0.2293, -0.5), (0.5, -0.2293, 1.519), (0.5, 0.5, -0.5), (0.5, 0.5, 1.519), (-0.004899, -0.3488, -0.5), (-0.004899, -0.3488, 1.519), (-0.5, -0.2716, -0.5), (-0.5, -0.2716, 1.519), (-0.01584, -0.3897, 1.519), (-0.01584, -0.3897, -0.5), (0.0, -0.2293, -0.5), (0.0, -0.2293, 1.519), (0.5, -0.2693, 1.519), (0.5, -0.2693, -0.5), (0.0, -0.2693, -0.5), (0.0, -0.2693, 1.519), (0.06, -0.2657, 0.3799), (0.03791, -0.2657, 0.3671), (0.03791, -0.2657, 0.3416), (0.06, -0.2657, 0.3289), (0.08208, -0.2657, 0.3416), (0.08208, -0.2657, 0.3671), (0.06, -0.3184, 0.3799), (0.03791, -0.3184, 0.3671), (0.03791, -0.3184, 0.3416), (0.06, -0.3184, 0.3289), (0.08208, -0.3184, 0.3416), (0.08208, -0.3184, 0.3671), (0.06, -0.2938, 0.3188), (0.09079, -0.2938, 0.3366), (0.0292, -0.2938, 0.3721), (0.0292, -0.2938, 0.3366), (0.09079, -0.2938, 0.3721), (0.06, -0.2938, 0.3899), (0.08208, -0.2816, 0.3416), (0.03791, -0.2816, 0.3416), (0.08208, -0.2816, 0.3671), (0.06, -0.2816, 0.3289), (0.03791, -0.2816, 0.3671), (0.06, -0.2816, 0.3799), (-0.07141, -0.3733, 0.3799), (-0.09274, -0.3676, 0.3671), (-0.09274, -0.3676, 0.3416), (-0.07141, -0.3733, 0.3289), (-0.05007, -0.379, 0.3416), (-0.05007, -0.379, 0.3671), (-0.08504, -0.4242, 0.3799), (-0.1064, -0.4185, 0.3671), (-0.1064, -0.4185, 0.3416), (-0.08504, -0.4242, 0.3289), (-0.06371, -0.4299, 0.3416), (-0.06371, -0.4299, 0.3671), (-0.07869, -0.4005, 0.3188), (-0.04895, -0.4085, 0.3366), (-0.1084, -0.3925, 0.3721), (-0.1084, -0.3925, 0.3366), (-0.04895, -0.4085, 0.3721), (-0.07869, -0.4005, 0.3899), (-0.05418, -0.3944, 0.3416), (-0.09685, -0.3829, 0.3416), (-0.05418, -0.3944, 0.3671), (-0.07552, -0.3886, 0.3289), (-0.09685, -0.3829, 0.3671), (-0.07552, -0.3886, 0.3799)], [], [(0, 1, 3, 2), (2, 3, 7, 6), (6, 7, 5, 4), (8, 9, 12, 13), (10, 13, 12, 11), (1, 0, 10, 11), (0, 8, 13, 10), (9, 1, 11, 12), (4, 5, 16, 17), (1, 15, 5, 7, 3), (2, 6, 4, 14, 0), (1, 0, 14, 15), (19, 18, 17, 16), (14, 4, 17, 18), (5, 15, 19, 16), (15, 14, 18, 19), (8, 0, 1, 9), (33, 30, 29, 32), (35, 28, 27, 34), (36, 31, 30, 33), (32, 29, 28, 35), (34, 27, 26, 37), (37, 26, 31, 36), (43, 37, 36, 40), (42, 34, 37, 43), (41, 32, 35, 39), (40, 36, 33, 38), (39, 35, 34, 42), (38, 33, 32, 41), (24, 38, 41, 23), (22, 39, 42, 21), (25, 40, 38, 24), (23, 41, 39, 22), (21, 42, 43, 20), (20, 43, 40, 25), (27, 28, 29, 30, 31, 26), (57, 54, 53, 56), (59, 52, 51, 58), (60, 55, 54, 57), (56, 53, 52, 59), (58, 51, 50, 61), (61, 50, 55, 60), (67, 61, 60, 64), (66, 58, 61, 67), (65, 56, 59, 63), (64, 60, 57, 62), (63, 59, 58, 66), (62, 57, 56, 65), (48, 62, 65, 47), (46, 63, 66, 45), (49, 64, 62, 48), (47, 65, 63, 46), (45, 66, 67, 44), (44, 67, 64, 49), (51, 52, 53, 54, 55, 50)])
me_cube_005.polygons.foreach_set('material_index', [0, 0, 0, 0, 0, 0, 0, 0, 0, 0, 0, 2, 0, 0, 0, 0, 0, 1, 1, 1, 1, 1, 1, 1, 1, 1, 1, 1, 1, 1, 1, 1, 1, 1, 1, 1, 1, 1, 1, 1, 1, 1, 1, 1, 1, 1, 1, 1, 1, 1, 1, 1, 1, 1, 1])
_uv = me_cube_005.uv_layers.new(name='UVMap')
_uv.uv.foreach_set('vector', [0.375, 0.0, 0.625, 0.0, 0.625, 0.25, 0.375, 0.25, 0.375, 0.25, 0.625, 0.25, 0.625, 0.5, 0.375, 0.5, 0.375, 0.5, 0.625, 0.5, 0.625, 0.75, 0.375, 0.75, 0.0, 0.0, 0.0, 0.0, 0.0, 0.0, 0.0, 0.0, 0.125, 0.75, 0.25, 0.75, 0.75, 0.75, 0.875, 0.75, 0.625, 0.0, 0.375, 0.0, 0.375, 0.0, 0.625, 0.0, 0.125, 0.75, 0.25, 0.75, 0.25, 0.75, 0.125, 0.75, 0.75, 0.75, 0.875, 0.75, 0.875, 0.75, 0.75, 0.75, 0.375, 0.75, 0.625, 0.75, 0.625, 0.75, 0.375, 0.75, 0.625, 0.0, 0.625, 0.375, 0.625, 0.75, 0.625, 0.5, 0.625, 0.25, 0.375, 0.25, 0.375, 0.5, 0.375, 0.75, 0.375, 0.375, 0.375, 0.0, 0.625, 0.0, 0.375, 0.0, 0.375, 0.375, 0.625, 0.375, 0.625, 0.375, 0.375, 0.375, 0.375, 0.75, 0.625, 0.75, 0.375, 0.375, 0.375, 0.75, 0.375, 0.75, 0.375, 0.375, 0.625, 0.75, 0.625, 0.375, 0.625, 0.375, 0.625, 0.75, 0.625, 0.375, 0.375, 0.375, 0.375, 0.375, 0.625, 0.375, 0.0, 0.0, 0.0, 0.0, 0.0, 0.0, 0.0, 0.0, 0.0, 0.0, 0.0, 0.0, 0.0, 0.0, 0.0, 0.0, 0.0, 0.0, 0.0, 0.0, 0.0, 0.0, 0.0, 0.0, 0.0, 0.0, 0.0, 0.0, 0.0, 0.0, 0.0, 0.0, 0.0, 0.0, 0.0, 0.0, 0.0, 0.0, 0.0, 0.0, 0.0, 0.0, 0.0, 0.0, 0.0, 0.0, 0.0, 0.0, 0.0, 0.0, 0.0, 0.0, 0.0, 0.0, 0.0, 0.0, 0.0, 0.0, 0.0, 0.0, 0.0, 0.0, 0.0, 0.0, 0.0, 0.0, 0.0, 0.0, 0.0, 0.0, 0.0, 0.0, 0.0, 0.0, 0.0, 0.0, 0.0, 0.0, 0.0, 0.0, 0.0, 0.0, 0.0, 0.0, 0.0, 0.0, 0.0, 0.0, 0.0, 0.0, 0.0, 0.0, 0.0, 0.0, 0.0, 0.0, 0.0, 0.0, 0.0, 0.0, 0.0, 0.0, 0.0, 0.0, 0.0, 0.0, 0.0, 0.0, 0.0, 0.0, 0.0, 0.0, 0.0, 0.0, 0.0, 0.0, 0.0, 0.0, 0.0, 0.0, 0.0, 0.0, 0.0, 0.0, 0.0, 0.0, 0.0, 0.0, 0.0, 0.0, 0.0, 0.0, 0.0, 0.0, 0.0, 0.0, 0.0, 0.0, 0.0, 0.0, 0.0, 0.0, 0.0, 0.0, 0.0, 0.0, 0.0, 0.0, 0.0, 0.0, 0.0, 0.0, 0.0, 0.0, 0.0, 0.0, 0.0, 0.0, 0.0, 0.0, 0.0, 0.0, 0.0, 0.0, 0.0, 0.0, 0.0, 0.0, 0.0, 0.0, 0.0, 0.0, 0.0, 0.0, 0.0, 0.0, 0.0, 0.0, 0.0, 0.0, 0.0, 0.0, 0.0, 0.0, 0.0, 0.0, 0.0, 0.0, 0.0, 0.0, 0.0, 0.0, 0.0, 0.0, 0.0, 0.0, 0.0, 0.0, 0.0, 0.0, 0.0, 0.0, 0.0, 0.0, 0.0, 0.0, 0.0, 0.0, 0.0, 0.0, 0.0, 0.0, 0.0, 0.0, 0.0, 0.0, 0.0, 0.0, 0.0, 0.0, 0.0, 0.0, 0.0, 0.0, 0.0, 0.0, 0.0, 0.0, 0.0, 0.0, 0.0, 0.0, 0.0, 0.0, 0.0, 0.0, 0.0, 0.0, 0.0, 0.0, 0.0, 0.0, 0.0, 0.0, 0.0, 0.0, 0.0, 0.0, 0.0, 0.0, 0.0, 0.0, 0.0, 0.0, 0.0, 0.0, 0.0, 0.0, 0.0, 0.0, 0.0, 0.0, 0.0, 0.0, 0.0, 0.0, 0.0, 0.0, 0.0, 0.0, 0.0, 0.0, 0.0, 0.0, 0.0, 0.0, 0.0, 0.0, 0.0, 0.0, 0.0, 0.0, 0.0, 0.0, 0.0, 0.0, 0.0, 0.0, 0.0, 0.0, 0.0, 0.0, 0.0, 0.0, 0.0, 0.0, 0.0, 0.0, 0.0, 0.0, 0.0, 0.0, 0.0, 0.0, 0.0, 0.0, 0.0, 0.0, 0.0, 0.0, 0.0, 0.0, 0.0, 0.0, 0.0, 0.0, 0.0, 0.0, 0.0, 0.0])
me_cube_005.materials.append(mat_woodish)
me_cube_005.materials.append(mat_gold)
me_cube_005.materials.append(mat_void)
me_cube_005.update()
me_cube_006 = bpy.data.meshes.new('Cube.006')
me_cube_006.from_pydata([(-0.5, -0.5, -0.5), (-0.5, -0.5, 0.02569), (-0.5, 0.5, -0.5), (-0.5, 0.5, 0.02569), (0.5, -0.5, -0.5), (0.5, -0.5, 0.02569), (0.5, 0.5, -0.5), (0.5, 0.5, 0.02569), (-0.01521, -0.515, -0.07359), (-0.01521, -0.515, -0.1448), (-0.01521, -0.4986, -0.1448), (-0.01521, -0.4986, -0.07359), (0.01479, -0.515, -0.1448), (0.01479, -0.515, -0.07359), (0.01479, -0.4986, -0.1448), (0.01479, -0.4986, -0.07359), (0.01043, -0.515, -0.14), (-0.01085, -0.515, -0.14), (0.01043, -0.515, -0.0784), (-0.01085, -0.515, -0.0784), (0.01043, -0.5039, -0.14), (-0.01085, -0.5039, -0.14), (0.01043, -0.5039, -0.0784), (-0.01085, -0.5039, -0.0784), (-0.5, 0.5, -0.09369), (-0.5, 0.5, -0.1191), (0.5, 0.5, -0.1191), (0.5, 0.5, -0.09369), (0.5, -0.5, -0.1191), (0.5, -0.5, -0.09369), (-0.5, -0.5, -0.1191), (-0.5, -0.5, -0.09369)], [], [(2, 6, 4, 0), (7, 3, 1, 5), (12, 9, 10, 14), (9, 17, 19, 8), (14, 15, 13, 12), (15, 11, 8, 13), (10, 9, 8, 11), (18, 22, 20, 16), (12, 16, 17, 9), (13, 18, 16, 12), (8, 19, 18, 13), (22, 23, 21, 20), (19, 23, 22, 18), (17, 21, 23, 19), (16, 20, 21, 17), (26, 28, 4, 6), (7, 5, 29, 27), (5, 1, 31, 29), (1, 3, 24, 31), (25, 26, 6, 2), (28, 30, 0, 4), (30, 25, 2, 0), (25, 30, 31, 24), (30, 28, 29, 31), (28, 26, 27, 29), (26, 25, 24, 27), (3, 7, 27, 24)])
me_cube_006.polygons.foreach_set('material_index', [0, 0, 1, 1, 1, 1, 1, 1, 1, 1, 1, 1, 1, 1, 1, 0, 0, 0, 0, 0, 0, 0, 0, 0, 0, 0, 0])
_uv = me_cube_006.uv_layers.new(name='UVMap')
_uv.uv.foreach_set('vector', [0.125, 0.5, 0.375, 0.5, 0.375, 0.75, 0.125, 0.75, 0.625, 0.5, 0.875, 0.5, 0.875, 0.75, 0.625, 0.75, 0.375, 0.75, 0.375, 0.75, 0.375, 0.5, 0.375, 0.5, 0.375, 0.75, 0.375, 0.75, 0.625, 0.75, 0.625, 0.75, 0.375, 0.5, 0.625, 0.5, 0.625, 0.75, 0.375, 0.75, 0.625, 0.5, 0.625, 0.5, 0.625, 0.75, 0.625, 0.75, 0.375, 0.5, 0.375, 0.75, 0.625, 0.75, 0.625, 0.5, 0.625, 0.75, 0.625, 0.75, 0.375, 0.75, 0.375, 0.75, 0.375, 0.75, 0.375, 0.75, 0.375, 0.75, 0.375, 0.75, 0.625, 0.75, 0.625, 0.75, 0.375, 0.75, 0.375, 0.75, 0.625, 0.75, 0.625, 0.75, 0.625, 0.75, 0.625, 0.75, 0.625, 0.75, 0.625, 0.75, 0.375, 0.75, 0.375, 0.75, 0.625, 0.75, 0.625, 0.75, 0.625, 0.75, 0.625, 0.75, 0.375, 0.75, 0.375, 0.75, 0.625, 0.75, 0.625, 0.75, 0.375, 0.75, 0.375, 0.75, 0.375, 0.75, 0.375, 0.75, 0.5561, 0.5, 0.5561, 0.75, 0.375, 0.75, 0.375, 0.5, 0.625, 0.5, 0.625, 0.75, 0.5682, 0.75, 0.5682, 0.5, 0.625, 0.75, 0.875, 0.75, 0.7047, 0.75, 0.5682, 0.75, 0.875, 0.75, 0.875, 0.5, 0.7047, 0.5, 0.7047, 0.75, 0.6684, 0.5, 0.5561, 0.5, 0.375, 0.5, 0.125, 0.5, 0.5561, 0.75, 0.6684, 0.75, 0.125, 0.75, 0.375, 0.75, 0.6684, 0.75, 0.6684, 0.5, 0.125, 0.5, 0.125, 0.75, 0.6684, 0.5, 0.6684, 0.75, 0.7047, 0.75, 0.7047, 0.5, 0.6684, 0.75, 0.5561, 0.75, 0.5682, 0.75, 0.7047, 0.75, 0.5561, 0.75, 0.5561, 0.5, 0.5682, 0.5, 0.5682, 0.75, 0.5561, 0.5, 0.6684, 0.5, 0.7047, 0.5, 0.5682, 0.5, 0.875, 0.5, 0.625, 0.5, 0.5682, 0.5, 0.7047, 0.5])
me_cube_006.materials.append(mat_woodish)
me_cube_006.materials.append(mat_gold)
me_cube_006.update()
me_circle = bpy.data.meshes.new('Circle')
me_circle.from_pydata([(0.0, 0.01547, 0.0), (-0.01094, 0.01094, 0.0), (-0.01547, 0.0, 0.0), (-0.01094, -0.01094, 0.0), (0.0, -0.01547, 0.0), (0.01094, -0.01094, 0.0), (0.01547, 0.0, 0.0), (0.01094, 0.01094, 0.0), (0.0, 0.01547, -0.2599), (-0.01094, 0.01094, -0.2599), (-0.01547, 0.0, -0.2599), (-0.01094, -0.01094, -0.2599), (0.0, -0.01547, -0.2599), (0.01094, -0.01094, -0.2599), (0.01547, 0.0, -0.2599), (0.01094, 0.01094, -0.2599), (0.0, 0.1239, -0.3171), (-0.08763, 0.08763, -0.3171), (-0.1239, 0.0, -0.3171), (-0.08763, -0.08763, -0.3171), (0.0, -0.1239, -0.3171), (0.08763, -0.08763, -0.3171), (0.1239, 0.0, -0.3171), (0.08763, 0.08763, -0.3171), (1.088e-09, 0.1137, -0.3171), (-0.08038, 0.08038, -0.3171), (-0.1137, -4.261e-10, -0.3171), (-0.08038, -0.08038, -0.3171), (1.088e-09, -0.1137, -0.3171), (0.08038, -0.08038, -0.3171), (0.1137, -4.261e-10, -0.3171), (0.08038, 0.08038, -0.3171), (0.0, 0.0, -0.2858)], [], [(6, 7, 15, 14), (4, 5, 13, 12), (2, 3, 11, 10), (0, 1, 9, 8), (7, 0, 8, 15), (5, 6, 14, 13), (3, 4, 12, 11), (1, 2, 10, 9), (10, 11, 19, 18), (8, 9, 17, 16), (15, 8, 16, 23), (13, 14, 22, 21), (11, 12, 20, 19), (9, 10, 18, 17), (14, 15, 23, 22), (12, 13, 21, 20), (22, 23, 31, 30), (20, 21, 29, 28), (18, 19, 27, 26), (16, 17, 25, 24), (23, 16, 24, 31), (21, 22, 30, 29), (19, 20, 28, 27), (17, 18, 26, 25), (27, 28, 32), (25, 26, 32), (30, 31, 32), (28, 29, 32), (26, 27, 32), (24, 25, 32), (31, 24, 32), (29, 30, 32)])
me_circle.polygons.foreach_set('material_index', [0, 0, 0, 0, 0, 0, 0, 0, 0, 0, 0, 0, 0, 0, 0, 0, 0, 0, 0, 0, 0, 0, 0, 0, 1, 1, 1, 1, 1, 1, 1, 1])
_uv = me_circle.uv_layers.new(name='UVMap')
_uv.uv.foreach_set('vector', [0.0, 0.0, 0.0, 0.0, 0.0, 0.0, 0.0, 0.0, 0.0, 0.0, 0.0, 0.0, 0.0, 0.0, 0.0, 0.0, 0.0, 0.0, 0.0, 0.0, 0.0, 0.0, 0.0, 0.0, 0.0, 0.0, 0.0, 0.0, 0.0, 0.0, 0.0, 0.0, 0.0, 0.0, 0.0, 0.0, 0.0, 0.0, 0.0, 0.0, 0.0, 0.0, 0.0, 0.0, 0.0, 0.0, 0.0, 0.0, 0.0, 0.0, 0.0, 0.0, 0.0, 0.0, 0.0, 0.0, 0.0, 0.0, 0.0, 0.0, 0.0, 0.0, 0.0, 0.0, 0.0, 0.0, 0.0, 0.0, 0.0, 0.0, 0.0, 0.0, 0.0, 0.0, 0.0, 0.0, 0.0, 0.0, 0.0, 0.0, 0.0, 0.0, 0.0, 0.0, 0.0, 0.0, 0.0, 0.0, 0.0, 0.0, 0.0, 0.0, 0.0, 0.0, 0.0, 0.0, 0.0, 0.0, 0.0, 0.0, 0.0, 0.0, 0.0, 0.0, 0.0, 0.0, 0.0, 0.0, 0.0, 0.0, 0.0, 0.0, 0.0, 0.0, 0.0, 0.0, 0.0, 0.0, 0.0, 0.0, 0.0, 0.0, 0.0, 0.0, 0.0, 0.0, 0.0, 0.0, 0.0, 0.0, 0.0, 0.0, 0.0, 0.0, 0.0, 0.0, 0.0, 0.0, 0.0, 0.0, 0.0, 0.0, 0.0, 0.0, 0.0, 0.0, 0.0, 0.0, 0.0, 0.0, 0.0, 0.0, 0.0, 0.0, 0.0, 0.0, 0.0, 0.0, 0.0, 0.0, 0.0, 0.0, 0.0, 0.0, 0.0, 0.0, 0.0, 0.0, 0.0, 0.0, 0.0, 0.0, 0.0, 0.0, 0.0, 0.0, 0.0, 0.0, 0.0, 0.0, 0.0, 0.0, 0.0, 0.0, 0.0, 0.0, 0.0, 0.0, 0.0, 0.0, 0.0, 0.0, 0.0, 0.0, 0.0, 0.0, 0.0, 0.0, 0.0, 0.0, 0.0, 0.0, 0.0, 0.0, 0.0, 0.0, 0.0, 0.0, 0.0, 0.0, 0.0, 0.0, 0.0, 0.0, 0.0, 0.0, 0.0, 0.0, 0.0, 0.0, 0.0, 0.0, 0.0, 0.0, 0.0, 0.0, 0.0, 0.0, 0.0, 0.0, 0.0, 0.0, 0.0, 0.0, 0.0, 0.0, 0.0, 0.0, 0.0, 0.0])
me_circle.materials.append(mat_roommaterial)
me_circle.materials.append(mat_white)
me_circle.update()

# ---- objects
ob_cube = bpy.data.objects.new('Cube', me_cube)
ob_camera = bpy.data.objects.new('Camera', cam_camera)
ob_sun = bpy.data.objects.new('Sun', light_sun)
ob_plane = bpy.data.objects.new('Plane', me_plane_005)
ob_bed = bpy.data.objects.new('Bed', me_cube_001)
ob_desk = bpy.data.objects.new('Desk', me_cube_002)
ob_computer = bpy.data.objects.new('Computer', me_cube_003)
ob_poster = bpy.data.objects.new('Poster', me_plane)
ob_poster_001 = bpy.data.objects.new('Poster.001', me_plane_001)
ob_poster_002 = bpy.data.objects.new('Poster.002', me_plane_002)
ob_poster_003 = bpy.data.objects.new('Poster.003', me_plane_003)
ob_chair = bpy.data.objects.new('Chair', me_plane_004)
ob_wardrobe = bpy.data.objects.new('Wardrobe', me_cube_005)
ob_chest = bpy.data.objects.new('Chest', me_cube_006)
ob_lamp = bpy.data.objects.new('Lamp', me_circle)

# ---- transforms, parenting, visibility, modifiers, constraints
ob_cube.location = (0.0, 0.0, 6.0)
ob_cube.scale = (4.2, 3.6, 6.0)
ob_cube.lock_rotations_4d = False
ob_cube.empty_display_type = 'ARROWS'
ob_cube.lineart.crease_threshold = 0.0
ob_camera.location = (6.634, -5.639, 1.325)
ob_camera.rotation_euler = (1.523, -6.497e-06, 0.8373)
ob_camera.lock_rotations_4d = False
ob_camera.empty_display_type = 'ARROWS'
ob_camera.color = (0.0, 0.0, 0.0, 0.0)
ob_camera.display_type = 'WIRE'
ob_camera.lineart.crease_threshold = 0.0
ob_sun.location = (-5.911, 2.709, 1.591)
ob_sun.rotation_euler = (-0.5842, -1.242, 0.02168)
ob_plane.location = (-7.0, 0.0, 0.0)
ob_plane.rotation_euler = (0.0, 1.571, 0.0)
ob_bed.location = (-3.235, 3.0, 0.2)
ob_bed.scale = (1.0, 0.6, 0.252)
ob_desk.location = (-3.801, 0.5086, -1.109e-05)
ob_computer.location = (-3.843, -0.4345, 0.8395)
ob_computer.scale = (0.2624, 0.2624, 0.2624)
ob_computer.color = (0.8, 0.8, 0.8, 1.0)
ob_poster.location = (-4.189, 2.572, 1.354)
ob_poster.rotation_euler = (-1.571, 1.52, -1.571)
ob_poster.scale = (1.082, 0.9892, 1.0)
ob_poster_001.location = (-2.926, 3.582, 1.527)
ob_poster_001.rotation_euler = (1.571, -0.03885, 0.0)
ob_poster_001.scale = (1.082, 0.9892, 1.0)
ob_poster_002.location = (-1.485, 3.585, 1.129)
ob_poster_002.rotation_euler = (1.571, 1.127, -0.0)
ob_poster_002.scale = (1.082, 0.9892, 1.0)
ob_poster_003.location = (-0.549, 3.582, 1.371)
ob_poster_003.rotation_euler = (1.571, 1.609, 0.0)
ob_poster_003.scale = (1.082, 0.9892, 1.0)
ob_chair.location = (-2.611, 0.2596, -2.456e-05)
ob_chair.rotation_euler = (0.0, -0.0, 0.6629)
ob_chair.scale = (1.127, 1.127, 1.0)
ob_wardrobe.location = (0.8168, 3.106, 0.4854)
ob_chest.location = (-0.6482, 3.107, 0.4841)
ob_lamp.location = (-0.09824, -0.02523, 2.12)

# ---- collection membership
col_collection.objects.link(ob_cube)
col_collection.objects.link(ob_camera)
col_collection.objects.link(ob_sun)
col_collection.objects.link(ob_plane)
col_furniture.objects.link(ob_bed)
col_furniture.objects.link(ob_desk)
col_furniture.objects.link(ob_computer)
col_furniture.objects.link(ob_poster)
col_furniture.objects.link(ob_poster_001)
col_furniture.objects.link(ob_poster_002)
col_furniture.objects.link(ob_poster_003)
col_furniture.objects.link(ob_chair)
col_furniture.objects.link(ob_wardrobe)
col_furniture.objects.link(ob_chest)
col_furniture.objects.link(ob_lamp)

# ---- scene / render settings (as saved in the file)
scene.camera = ob_camera
scene.frame_start = 1; scene.frame_end = 2; scene.frame_set(1)
scene.render.engine = 'BLENDER_EEVEE_NEXT'
scene.render.fps = 25
bpy.context.view_layer.update()
